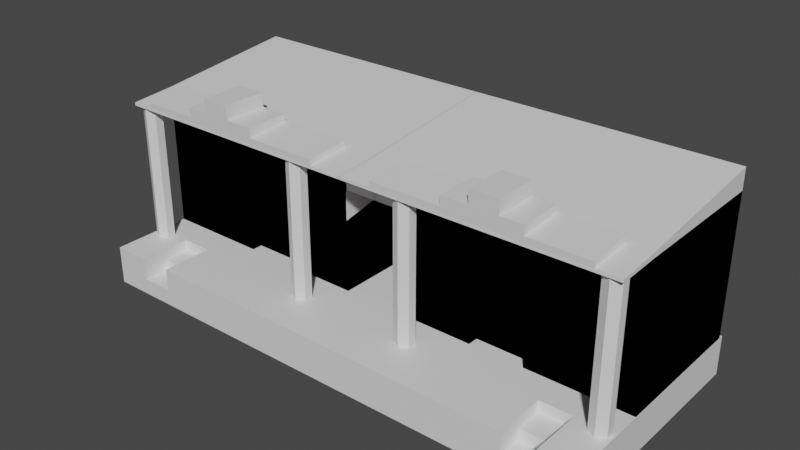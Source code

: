 # Source: House_no5.blend  (saved by Blender 2.93.21; exported with 4.5.12 LTS)
import bpy
from mathutils import Matrix  # noqa: F401  (used for matrix-valued properties, if any)

bpy.ops.wm.read_factory_settings(use_empty=True)
scene = bpy.context.scene
scene.name = 'Scene'

# ---- collections
col_collection = bpy.data.collections.new('Collection'); scene.collection.children.link(col_collection)

# ---- materials (node trees are filled in below, after node groups)
mat_material_003 = bpy.data.materials.new('Material.003')
mat_material_003.alpha_threshold = 0.0
mat_material_003.use_transparent_shadow = False
mat_material_003.line_color = (0.0, 0.0, 0.0, 1.0)
mat_bottom_002 = bpy.data.materials.new('Bottom.002')
mat_bottom_002.use_transparent_shadow = False
mat_bottom_stairs_002 = bpy.data.materials.new('Bottom_stairs.002')
mat_bottom_stairs_002.use_transparent_shadow = False
mat_ground_floor_002 = bpy.data.materials.new('Ground_floor.002')
mat_ground_floor_002.use_transparent_shadow = False
mat_ground_floor_door_002 = bpy.data.materials.new('Ground_floor_door.002')
mat_ground_floor_door_002.use_transparent_shadow = False
mat_ground_floor_window_002 = bpy.data.materials.new('Ground_floor_window.002')
mat_ground_floor_window_002.use_transparent_shadow = False
mat_colums_002 = bpy.data.materials.new('Colums.002')
mat_colums_002.use_transparent_shadow = False
mat_laders_002 = bpy.data.materials.new('Laders.002')
mat_laders_002.use_transparent_shadow = False
mat_1st_floor_bottom_002 = bpy.data.materials.new('1st_floor_bottom.002')
mat_1st_floor_bottom_002.use_transparent_shadow = False
mat_1st_floor_hole_002 = bpy.data.materials.new('1st_floor_hole.002')
mat_1st_floor_hole_002.use_transparent_shadow = False
mat_1st_floor_door_002 = bpy.data.materials.new('1st_floor_door.002')
mat_1st_floor_door_002.use_transparent_shadow = False
mat_window_002 = bpy.data.materials.new('Window.002')
mat_window_002.use_transparent_shadow = False
mat_bottom_door_frame_002 = bpy.data.materials.new('Bottom_door_frame.002')
mat_bottom_door_frame_002.use_transparent_shadow = False
mat_1st_floor_door_frame_002 = bpy.data.materials.new('1st_floor_door_frame.002')
mat_1st_floor_door_frame_002.use_transparent_shadow = False
mat_2nd_floor_bottom_002 = bpy.data.materials.new('2nd_floor_bottom.002')
mat_2nd_floor_bottom_002.use_transparent_shadow = False
mat_2nd_floor_hole_002 = bpy.data.materials.new('2nd_floor_hole.002')
mat_2nd_floor_hole_002.use_transparent_shadow = False
mat_2nd_floor_window_002 = bpy.data.materials.new('2nd_floor_window.002')
mat_2nd_floor_window_002.use_transparent_shadow = False
mat_2nd_floor_win_frame_002 = bpy.data.materials.new('2nd_floor_win_frame.002')
mat_2nd_floor_win_frame_002.use_transparent_shadow = False
mat_bottom_floor_wind_frame_002 = bpy.data.materials.new('Bottom_floor_wind_frame.002')
mat_bottom_floor_wind_frame_002.use_transparent_shadow = False
mat_2nd_floor_door_002 = bpy.data.materials.new('2nd_floor_door.002')
mat_2nd_floor_door_002.use_transparent_shadow = False
mat_2nd_floor_door_frame_002 = bpy.data.materials.new('2nd_floor_door_frame.002')
mat_2nd_floor_door_frame_002.use_transparent_shadow = False
mat_2nd_floor_002 = bpy.data.materials.new('2nd_floor.002')
mat_2nd_floor_002.use_transparent_shadow = False
mat_roof_005 = bpy.data.materials.new('Roof.005')
mat_roof_005.use_transparent_shadow = False
mat_upper_floor = bpy.data.materials.new('Upper_floor')
mat_upper_floor.use_transparent_shadow = False
mat_upper_floor_door = bpy.data.materials.new('Upper_floor_door')
mat_upper_floor_door.use_transparent_shadow = False
mat_upper_floor_door_frame = bpy.data.materials.new('Upper_floor_door_frame')
mat_upper_floor_door_frame.use_transparent_shadow = False
mat_window_frame_002 = bpy.data.materials.new('Window_frame.002')
mat_window_frame_002.use_transparent_shadow = False
mat_roof_004 = bpy.data.materials.new('Roof.004')
mat_roof_004.use_transparent_shadow = False
mat_stairs = bpy.data.materials.new('Stairs')
mat_stairs.use_transparent_shadow = False
mat_bottom_base = bpy.data.materials.new('Bottom_base')
mat_bottom_base.use_transparent_shadow = False
mat_wind = bpy.data.materials.new('Wind')
mat_wind.use_transparent_shadow = False
mat_wind_frame = bpy.data.materials.new('Wind_frame')
mat_wind_frame.use_transparent_shadow = False
mat_building = bpy.data.materials.new('Building')
mat_building.use_transparent_shadow = False
mat_roof_roof = bpy.data.materials.new('Roof_roof')
mat_roof_roof.use_transparent_shadow = False
mat_doors_frame = bpy.data.materials.new('Doors_frame')
mat_doors_frame.use_transparent_shadow = False
mat_doorss = bpy.data.materials.new('Doorss')
mat_doorss.use_transparent_shadow = False
mat_broken_floor = bpy.data.materials.new('Broken_floor')
mat_broken_floor.use_transparent_shadow = False
mat_material = bpy.data.materials.new('Material')
mat_material.alpha_threshold = 0.0
mat_material.use_transparent_shadow = False
mat_material.line_color = (0.0, 0.0, 0.0, 1.0)
mat_bottom = bpy.data.materials.new('Bottom')
mat_bottom.use_transparent_shadow = False
mat_bottom_stairs = bpy.data.materials.new('Bottom_stairs')
mat_bottom_stairs.use_transparent_shadow = False
mat_ground_floor = bpy.data.materials.new('Ground_floor')
mat_ground_floor.use_transparent_shadow = False
mat_ground_floor_door = bpy.data.materials.new('Ground_floor_door')
mat_ground_floor_door.use_transparent_shadow = False
mat_ground_floor_window = bpy.data.materials.new('Ground_floor_window')
mat_ground_floor_window.use_transparent_shadow = False
mat_colums = bpy.data.materials.new('Colums')
mat_colums.use_transparent_shadow = False
mat_laders = bpy.data.materials.new('Laders')
mat_laders.use_transparent_shadow = False
mat_1st_floor_bottom = bpy.data.materials.new('1st_floor_bottom')
mat_1st_floor_bottom.use_transparent_shadow = False
mat_1st_floor_hole = bpy.data.materials.new('1st_floor_hole')
mat_1st_floor_hole.use_transparent_shadow = False
mat_1st_floor_door = bpy.data.materials.new('1st_floor_door')
mat_1st_floor_door.use_transparent_shadow = False
mat_1st_floor = bpy.data.materials.new('1st_floor')
mat_1st_floor.use_transparent_shadow = False
mat_bottom_door_frame = bpy.data.materials.new('Bottom_door_frame')
mat_bottom_door_frame.use_transparent_shadow = False
mat_1st_floor_door_frame = bpy.data.materials.new('1st_floor_door_frame')
mat_1st_floor_door_frame.use_transparent_shadow = False
mat_2nd_floor_bottom = bpy.data.materials.new('2nd_floor_bottom')
mat_2nd_floor_bottom.use_transparent_shadow = False
mat_2nd_floor_hole = bpy.data.materials.new('2nd_floor_hole')
mat_2nd_floor_hole.use_transparent_shadow = False
mat_2nd_floor_window = bpy.data.materials.new('2nd_floor_window')
mat_2nd_floor_window.use_transparent_shadow = False
mat_2nd_floor_win_frame = bpy.data.materials.new('2nd_floor_win_frame')
mat_2nd_floor_win_frame.use_transparent_shadow = False
mat_bottom_floor_wind_frame = bpy.data.materials.new('Bottom_floor_wind_frame')
mat_bottom_floor_wind_frame.use_transparent_shadow = False
mat_2nd_floor_door = bpy.data.materials.new('2nd_floor_door')
mat_2nd_floor_door.use_transparent_shadow = False
mat_2nd_floor_door_frame = bpy.data.materials.new('2nd_floor_door_frame')
mat_2nd_floor_door_frame.use_transparent_shadow = False
mat_2nd_floor = bpy.data.materials.new('2nd_floor')
mat_2nd_floor.use_transparent_shadow = False
mat_roof = bpy.data.materials.new('Roof')
mat_roof.use_transparent_shadow = False

# ---- material node trees
mat_material_003.use_nodes = True; mat_material_003.node_tree.nodes.clear()
_N = mat_material_003.node_tree.nodes; _L = mat_material_003.node_tree.links
n0 = _N.new('ShaderNodeOutputMaterial'); n0.name = 'Material Output'; n0.location = (300, 300)
n1 = _N.new('ShaderNodeBsdfPrincipled'); n1.name = 'Principled BSDF'; n1.location = (10, 300)
n1.distribution = 'GGX'
n1.subsurface_method = 'BURLEY'
n1.inputs[0].default_value = (0.2122, 0.107, 0.1329, 1.0)
n1.inputs[2].default_value = 0.4
n1.inputs[3].default_value = 1.45
n1.inputs[27].default_value = (0.0, 0.0, 0.0, 1.0)
n1.inputs[28].default_value = 1.0
_L.new(n1.outputs[0], n0.inputs[0])
n0.is_active_output = True
mat_bottom_002.use_nodes = True; mat_bottom_002.node_tree.nodes.clear()
_N = mat_bottom_002.node_tree.nodes; _L = mat_bottom_002.node_tree.links
n0 = _N.new('ShaderNodeBsdfPrincipled'); n0.name = 'Principled BSDF'; n0.location = (10, 300)
n0.distribution = 'GGX'
n0.subsurface_method = 'BURLEY'
n0.inputs[0].default_value = (0.1559, 0.05286, 0.05781, 1.0)
n0.inputs[3].default_value = 1.45
n0.inputs[27].default_value = (0.0, 0.0, 0.0, 1.0)
n0.inputs[28].default_value = 1.0
n1 = _N.new('ShaderNodeOutputMaterial'); n1.name = 'Material Output'; n1.location = (300, 300)
_L.new(n0.outputs[0], n1.inputs[0])
n1.is_active_output = True
mat_bottom_stairs_002.use_nodes = True; mat_bottom_stairs_002.node_tree.nodes.clear()
_N = mat_bottom_stairs_002.node_tree.nodes; _L = mat_bottom_stairs_002.node_tree.links
n0 = _N.new('ShaderNodeBsdfPrincipled'); n0.name = 'Principled BSDF'; n0.location = (10, 300)
n0.distribution = 'GGX'
n0.subsurface_method = 'BURLEY'
n0.inputs[0].default_value = (0.2122, 0.107, 0.1329, 1.0)
n0.inputs[3].default_value = 1.45
n0.inputs[27].default_value = (0.0, 0.0, 0.0, 1.0)
n0.inputs[28].default_value = 1.0
n1 = _N.new('ShaderNodeOutputMaterial'); n1.name = 'Material Output'; n1.location = (300, 300)
_L.new(n0.outputs[0], n1.inputs[0])
n1.is_active_output = True
mat_ground_floor_002.use_nodes = True; mat_ground_floor_002.node_tree.nodes.clear()
_N = mat_ground_floor_002.node_tree.nodes; _L = mat_ground_floor_002.node_tree.links
n0 = _N.new('ShaderNodeBsdfPrincipled'); n0.name = 'Principled BSDF'; n0.location = (10, 300)
n0.distribution = 'GGX'
n0.subsurface_method = 'BURLEY'
n0.inputs[0].default_value = (0.1734, 0.005258, 0.009861, 1.0)
n0.inputs[3].default_value = 1.45
n0.inputs[27].default_value = (0.0, 0.0, 0.0, 1.0)
n0.inputs[28].default_value = 1.0
n1 = _N.new('ShaderNodeOutputMaterial'); n1.name = 'Material Output'; n1.location = (300, 300)
_L.new(n0.outputs[0], n1.inputs[0])
n1.is_active_output = True
mat_ground_floor_door_002.use_nodes = True; mat_ground_floor_door_002.node_tree.nodes.clear()
_N = mat_ground_floor_door_002.node_tree.nodes; _L = mat_ground_floor_door_002.node_tree.links
n0 = _N.new('ShaderNodeBsdfPrincipled'); n0.name = 'Principled BSDF'; n0.location = (10, 300)
n0.distribution = 'GGX'
n0.subsurface_method = 'BURLEY'
n0.inputs[0].default_value = (0.006586, 0.0, 0.3032, 1.0)
n0.inputs[3].default_value = 1.45
n0.inputs[27].default_value = (0.0, 0.0, 0.0, 1.0)
n0.inputs[28].default_value = 1.0
n1 = _N.new('ShaderNodeOutputMaterial'); n1.name = 'Material Output'; n1.location = (300, 300)
_L.new(n0.outputs[0], n1.inputs[0])
n1.is_active_output = True
mat_ground_floor_window_002.use_nodes = True; mat_ground_floor_window_002.node_tree.nodes.clear()
_N = mat_ground_floor_window_002.node_tree.nodes; _L = mat_ground_floor_window_002.node_tree.links
n0 = _N.new('ShaderNodeBsdfPrincipled'); n0.name = 'Principled BSDF'; n0.location = (10, 300)
n0.distribution = 'GGX'
n0.subsurface_method = 'BURLEY'
n0.inputs[3].default_value = 1.45
n0.inputs[27].default_value = (0.0, 0.0, 0.0, 1.0)
n0.inputs[28].default_value = 1.0
n1 = _N.new('ShaderNodeOutputMaterial'); n1.name = 'Material Output'; n1.location = (300, 300)
_L.new(n0.outputs[0], n1.inputs[0])
n1.is_active_output = True
mat_colums_002.use_nodes = True; mat_colums_002.node_tree.nodes.clear()
_N = mat_colums_002.node_tree.nodes; _L = mat_colums_002.node_tree.links
n0 = _N.new('ShaderNodeBsdfPrincipled'); n0.name = 'Principled BSDF'; n0.location = (10, 300)
n0.distribution = 'GGX'
n0.subsurface_method = 'BURLEY'
n0.inputs[3].default_value = 1.45
n0.inputs[27].default_value = (0.0, 0.0, 0.0, 1.0)
n0.inputs[28].default_value = 1.0
n1 = _N.new('ShaderNodeOutputMaterial'); n1.name = 'Material Output'; n1.location = (300, 300)
_L.new(n0.outputs[0], n1.inputs[0])
n1.is_active_output = True
mat_laders_002.use_nodes = True; mat_laders_002.node_tree.nodes.clear()
_N = mat_laders_002.node_tree.nodes; _L = mat_laders_002.node_tree.links
n0 = _N.new('ShaderNodeBsdfPrincipled'); n0.name = 'Principled BSDF'; n0.location = (10, 300)
n0.distribution = 'GGX'
n0.subsurface_method = 'BURLEY'
n0.inputs[0].default_value = (0.09463, 0.01582, 0.01034, 1.0)
n0.inputs[3].default_value = 1.45
n0.inputs[27].default_value = (0.0, 0.0, 0.0, 1.0)
n0.inputs[28].default_value = 1.0
n1 = _N.new('ShaderNodeOutputMaterial'); n1.name = 'Material Output'; n1.location = (300, 300)
_L.new(n0.outputs[0], n1.inputs[0])
n1.is_active_output = True
mat_1st_floor_bottom_002.use_nodes = True; mat_1st_floor_bottom_002.node_tree.nodes.clear()
_N = mat_1st_floor_bottom_002.node_tree.nodes; _L = mat_1st_floor_bottom_002.node_tree.links
n0 = _N.new('ShaderNodeBsdfPrincipled'); n0.name = 'Principled BSDF'; n0.location = (10, 300)
n0.distribution = 'GGX'
n0.subsurface_method = 'BURLEY'
n0.inputs[0].default_value = (0.0985, 0.01029, 0.01029, 1.0)
n0.inputs[3].default_value = 1.45
n0.inputs[27].default_value = (0.0, 0.0, 0.0, 1.0)
n0.inputs[28].default_value = 1.0
n1 = _N.new('ShaderNodeOutputMaterial'); n1.name = 'Material Output'; n1.location = (300, 300)
_L.new(n0.outputs[0], n1.inputs[0])
n1.is_active_output = True
mat_1st_floor_hole_002.use_nodes = True; mat_1st_floor_hole_002.node_tree.nodes.clear()
_N = mat_1st_floor_hole_002.node_tree.nodes; _L = mat_1st_floor_hole_002.node_tree.links
n0 = _N.new('ShaderNodeBsdfPrincipled'); n0.name = 'Principled BSDF'; n0.location = (10, 300)
n0.distribution = 'GGX'
n0.subsurface_method = 'BURLEY'
n0.inputs[0].default_value = (0.2874, 0.05448, 0.0, 1.0)
n0.inputs[3].default_value = 1.45
n0.inputs[27].default_value = (0.0, 0.0, 0.0, 1.0)
n0.inputs[28].default_value = 1.0
n1 = _N.new('ShaderNodeOutputMaterial'); n1.name = 'Material Output'; n1.location = (300, 300)
_L.new(n0.outputs[0], n1.inputs[0])
n1.is_active_output = True
mat_1st_floor_door_002.use_nodes = True; mat_1st_floor_door_002.node_tree.nodes.clear()
_N = mat_1st_floor_door_002.node_tree.nodes; _L = mat_1st_floor_door_002.node_tree.links
n0 = _N.new('ShaderNodeBsdfPrincipled'); n0.name = 'Principled BSDF'; n0.location = (10, 300)
n0.distribution = 'GGX'
n0.subsurface_method = 'BURLEY'
n0.inputs[3].default_value = 1.45
n0.inputs[27].default_value = (0.0, 0.0, 0.0, 1.0)
n0.inputs[28].default_value = 1.0
n1 = _N.new('ShaderNodeOutputMaterial'); n1.name = 'Material Output'; n1.location = (300, 300)
_L.new(n0.outputs[0], n1.inputs[0])
n1.is_active_output = True
mat_window_002.use_nodes = True; mat_window_002.node_tree.nodes.clear()
_N = mat_window_002.node_tree.nodes; _L = mat_window_002.node_tree.links
n0 = _N.new('ShaderNodeBsdfPrincipled'); n0.name = 'Principled BSDF'; n0.location = (10, 300)
n0.distribution = 'GGX'
n0.subsurface_method = 'BURLEY'
n0.inputs[3].default_value = 1.45
n0.inputs[27].default_value = (0.0, 0.0, 0.0, 1.0)
n0.inputs[28].default_value = 1.0
n1 = _N.new('ShaderNodeOutputMaterial'); n1.name = 'Material Output'; n1.location = (300, 300)
_L.new(n0.outputs[0], n1.inputs[0])
n1.is_active_output = True
mat_bottom_door_frame_002.use_nodes = True; mat_bottom_door_frame_002.node_tree.nodes.clear()
_N = mat_bottom_door_frame_002.node_tree.nodes; _L = mat_bottom_door_frame_002.node_tree.links
n0 = _N.new('ShaderNodeBsdfPrincipled'); n0.name = 'Principled BSDF'; n0.location = (10, 300)
n0.distribution = 'GGX'
n0.subsurface_method = 'BURLEY'
n0.inputs[0].default_value = (0.04667, 0.0, 0.004391, 1.0)
n0.inputs[3].default_value = 1.45
n0.inputs[27].default_value = (0.0, 0.0, 0.0, 1.0)
n0.inputs[28].default_value = 1.0
n1 = _N.new('ShaderNodeOutputMaterial'); n1.name = 'Material Output'; n1.location = (300, 300)
_L.new(n0.outputs[0], n1.inputs[0])
n1.is_active_output = True
mat_1st_floor_door_frame_002.use_nodes = True; mat_1st_floor_door_frame_002.node_tree.nodes.clear()
_N = mat_1st_floor_door_frame_002.node_tree.nodes; _L = mat_1st_floor_door_frame_002.node_tree.links
n0 = _N.new('ShaderNodeBsdfPrincipled'); n0.name = 'Principled BSDF'; n0.location = (10, 300)
n0.distribution = 'GGX'
n0.subsurface_method = 'BURLEY'
n0.inputs[0].default_value = (0.2874, 0.05448, 0.0, 1.0)
n0.inputs[3].default_value = 1.45
n0.inputs[27].default_value = (0.0, 0.0, 0.0, 1.0)
n0.inputs[28].default_value = 1.0
n1 = _N.new('ShaderNodeOutputMaterial'); n1.name = 'Material Output'; n1.location = (300, 300)
_L.new(n0.outputs[0], n1.inputs[0])
n1.is_active_output = True
mat_2nd_floor_bottom_002.use_nodes = True; mat_2nd_floor_bottom_002.node_tree.nodes.clear()
_N = mat_2nd_floor_bottom_002.node_tree.nodes; _L = mat_2nd_floor_bottom_002.node_tree.links
n0 = _N.new('ShaderNodeBsdfPrincipled'); n0.name = 'Principled BSDF'; n0.location = (10, 300)
n0.distribution = 'GGX'
n0.subsurface_method = 'BURLEY'
n0.inputs[0].default_value = (0.002702, 0.0291, 0.0, 1.0)
n0.inputs[3].default_value = 1.45
n0.inputs[27].default_value = (0.0, 0.0, 0.0, 1.0)
n0.inputs[28].default_value = 1.0
n1 = _N.new('ShaderNodeOutputMaterial'); n1.name = 'Material Output'; n1.location = (300, 300)
_L.new(n0.outputs[0], n1.inputs[0])
n1.is_active_output = True
mat_2nd_floor_hole_002.use_nodes = True; mat_2nd_floor_hole_002.node_tree.nodes.clear()
_N = mat_2nd_floor_hole_002.node_tree.nodes; _L = mat_2nd_floor_hole_002.node_tree.links
n0 = _N.new('ShaderNodeBsdfPrincipled'); n0.name = 'Principled BSDF'; n0.location = (10, 300)
n0.distribution = 'GGX'
n0.subsurface_method = 'BURLEY'
n0.inputs[0].default_value = (0.2874, 0.05448, 0.0, 1.0)
n0.inputs[3].default_value = 1.45
n0.inputs[27].default_value = (0.0, 0.0, 0.0, 1.0)
n0.inputs[28].default_value = 1.0
n1 = _N.new('ShaderNodeOutputMaterial'); n1.name = 'Material Output'; n1.location = (300, 300)
_L.new(n0.outputs[0], n1.inputs[0])
n1.is_active_output = True
mat_2nd_floor_window_002.use_nodes = True; mat_2nd_floor_window_002.node_tree.nodes.clear()
_N = mat_2nd_floor_window_002.node_tree.nodes; _L = mat_2nd_floor_window_002.node_tree.links
n0 = _N.new('ShaderNodeBsdfPrincipled'); n0.name = 'Principled BSDF'; n0.location = (10, 300)
n0.distribution = 'GGX'
n0.subsurface_method = 'BURLEY'
n0.inputs[3].default_value = 1.45
n0.inputs[27].default_value = (0.0, 0.0, 0.0, 1.0)
n0.inputs[28].default_value = 1.0
n1 = _N.new('ShaderNodeOutputMaterial'); n1.name = 'Material Output'; n1.location = (300, 300)
_L.new(n0.outputs[0], n1.inputs[0])
n1.is_active_output = True
mat_2nd_floor_win_frame_002.use_nodes = True; mat_2nd_floor_win_frame_002.node_tree.nodes.clear()
_N = mat_2nd_floor_win_frame_002.node_tree.nodes; _L = mat_2nd_floor_win_frame_002.node_tree.links
n0 = _N.new('ShaderNodeBsdfPrincipled'); n0.name = 'Principled BSDF'; n0.location = (10, 300)
n0.distribution = 'GGX'
n0.subsurface_method = 'BURLEY'
n0.inputs[3].default_value = 1.45
n0.inputs[27].default_value = (0.0, 0.0, 0.0, 1.0)
n0.inputs[28].default_value = 1.0
n1 = _N.new('ShaderNodeOutputMaterial'); n1.name = 'Material Output'; n1.location = (300, 300)
_L.new(n0.outputs[0], n1.inputs[0])
n1.is_active_output = True
mat_bottom_floor_wind_frame_002.use_nodes = True; mat_bottom_floor_wind_frame_002.node_tree.nodes.clear()
_N = mat_bottom_floor_wind_frame_002.node_tree.nodes; _L = mat_bottom_floor_wind_frame_002.node_tree.links
n0 = _N.new('ShaderNodeBsdfPrincipled'); n0.name = 'Principled BSDF'; n0.location = (10, 300)
n0.distribution = 'GGX'
n0.subsurface_method = 'BURLEY'
n0.inputs[3].default_value = 1.45
n0.inputs[27].default_value = (0.0, 0.0, 0.0, 1.0)
n0.inputs[28].default_value = 1.0
n1 = _N.new('ShaderNodeOutputMaterial'); n1.name = 'Material Output'; n1.location = (300, 300)
_L.new(n0.outputs[0], n1.inputs[0])
n1.is_active_output = True
mat_2nd_floor_door_002.use_nodes = True; mat_2nd_floor_door_002.node_tree.nodes.clear()
_N = mat_2nd_floor_door_002.node_tree.nodes; _L = mat_2nd_floor_door_002.node_tree.links
n0 = _N.new('ShaderNodeBsdfPrincipled'); n0.name = 'Principled BSDF'; n0.location = (10, 300)
n0.distribution = 'GGX'
n0.subsurface_method = 'BURLEY'
n0.inputs[3].default_value = 1.45
n0.inputs[27].default_value = (0.0, 0.0, 0.0, 1.0)
n0.inputs[28].default_value = 1.0
n1 = _N.new('ShaderNodeOutputMaterial'); n1.name = 'Material Output'; n1.location = (300, 300)
_L.new(n0.outputs[0], n1.inputs[0])
n1.is_active_output = True
mat_2nd_floor_door_frame_002.use_nodes = True; mat_2nd_floor_door_frame_002.node_tree.nodes.clear()
_N = mat_2nd_floor_door_frame_002.node_tree.nodes; _L = mat_2nd_floor_door_frame_002.node_tree.links
n0 = _N.new('ShaderNodeBsdfPrincipled'); n0.name = 'Principled BSDF'; n0.location = (10, 300)
n0.distribution = 'GGX'
n0.subsurface_method = 'BURLEY'
n0.inputs[3].default_value = 1.45
n0.inputs[27].default_value = (0.0, 0.0, 0.0, 1.0)
n0.inputs[28].default_value = 1.0
n1 = _N.new('ShaderNodeOutputMaterial'); n1.name = 'Material Output'; n1.location = (300, 300)
_L.new(n0.outputs[0], n1.inputs[0])
n1.is_active_output = True
mat_2nd_floor_002.use_nodes = True; mat_2nd_floor_002.node_tree.nodes.clear()
_N = mat_2nd_floor_002.node_tree.nodes; _L = mat_2nd_floor_002.node_tree.links
n0 = _N.new('ShaderNodeBsdfPrincipled'); n0.name = 'Principled BSDF'; n0.location = (10, 300)
n0.distribution = 'GGX'
n0.subsurface_method = 'BURLEY'
n0.inputs[3].default_value = 1.45
n0.inputs[27].default_value = (0.0, 0.0, 0.0, 1.0)
n0.inputs[28].default_value = 1.0
n1 = _N.new('ShaderNodeOutputMaterial'); n1.name = 'Material Output'; n1.location = (300, 300)
_L.new(n0.outputs[0], n1.inputs[0])
n1.is_active_output = True
mat_roof_005.use_nodes = True; mat_roof_005.node_tree.nodes.clear()
_N = mat_roof_005.node_tree.nodes; _L = mat_roof_005.node_tree.links
n0 = _N.new('ShaderNodeBsdfPrincipled'); n0.name = 'Principled BSDF'; n0.location = (10, 300)
n0.distribution = 'GGX'
n0.subsurface_method = 'BURLEY'
n0.inputs[3].default_value = 1.45
n0.inputs[27].default_value = (0.0, 0.0, 0.0, 1.0)
n0.inputs[28].default_value = 1.0
n1 = _N.new('ShaderNodeOutputMaterial'); n1.name = 'Material Output'; n1.location = (300, 300)
_L.new(n0.outputs[0], n1.inputs[0])
n1.is_active_output = True
mat_upper_floor.use_nodes = True; mat_upper_floor.node_tree.nodes.clear()
_N = mat_upper_floor.node_tree.nodes; _L = mat_upper_floor.node_tree.links
n0 = _N.new('ShaderNodeBsdfPrincipled'); n0.name = 'Principled BSDF'; n0.location = (10, 300)
n0.distribution = 'GGX'
n0.subsurface_method = 'BURLEY'
n0.inputs[0].default_value = (0.2086, 0.03434, 0.0382, 1.0)
n0.inputs[3].default_value = 1.45
n0.inputs[27].default_value = (0.0, 0.0, 0.0, 1.0)
n0.inputs[28].default_value = 1.0
n1 = _N.new('ShaderNodeOutputMaterial'); n1.name = 'Material Output'; n1.location = (300, 300)
_L.new(n0.outputs[0], n1.inputs[0])
n1.is_active_output = True
mat_upper_floor_door.use_nodes = True; mat_upper_floor_door.node_tree.nodes.clear()
_N = mat_upper_floor_door.node_tree.nodes; _L = mat_upper_floor_door.node_tree.links
n0 = _N.new('ShaderNodeBsdfPrincipled'); n0.name = 'Principled BSDF'; n0.location = (10, 300)
n0.distribution = 'GGX'
n0.subsurface_method = 'BURLEY'
n0.inputs[0].default_value = (0.006586, 0.02956, 0.3032, 1.0)
n0.inputs[3].default_value = 1.45
n0.inputs[27].default_value = (0.0, 0.0, 0.0, 1.0)
n0.inputs[28].default_value = 1.0
n1 = _N.new('ShaderNodeOutputMaterial'); n1.name = 'Material Output'; n1.location = (300, 300)
_L.new(n0.outputs[0], n1.inputs[0])
n1.is_active_output = True
mat_upper_floor_door_frame.use_nodes = True; mat_upper_floor_door_frame.node_tree.nodes.clear()
_N = mat_upper_floor_door_frame.node_tree.nodes; _L = mat_upper_floor_door_frame.node_tree.links
n0 = _N.new('ShaderNodeBsdfPrincipled'); n0.name = 'Principled BSDF'; n0.location = (10, 300)
n0.distribution = 'GGX'
n0.subsurface_method = 'BURLEY'
n0.inputs[0].default_value = (0.04667, 0.0, 0.004391, 1.0)
n0.inputs[3].default_value = 1.45
n0.inputs[27].default_value = (0.0, 0.0, 0.0, 1.0)
n0.inputs[28].default_value = 1.0
n1 = _N.new('ShaderNodeOutputMaterial'); n1.name = 'Material Output'; n1.location = (300, 300)
_L.new(n0.outputs[0], n1.inputs[0])
n1.is_active_output = True
mat_window_frame_002.use_nodes = True; mat_window_frame_002.node_tree.nodes.clear()
_N = mat_window_frame_002.node_tree.nodes; _L = mat_window_frame_002.node_tree.links
n0 = _N.new('ShaderNodeBsdfPrincipled'); n0.name = 'Principled BSDF'; n0.location = (10, 300)
n0.distribution = 'GGX'
n0.subsurface_method = 'BURLEY'
n0.inputs[0].default_value = (0.2874, 0.05448, 0.0, 1.0)
n0.inputs[3].default_value = 1.45
n0.inputs[27].default_value = (0.0, 0.0, 0.0, 1.0)
n0.inputs[28].default_value = 1.0
n1 = _N.new('ShaderNodeOutputMaterial'); n1.name = 'Material Output'; n1.location = (300, 300)
_L.new(n0.outputs[0], n1.inputs[0])
n1.is_active_output = True
mat_roof_004.use_nodes = True; mat_roof_004.node_tree.nodes.clear()
_N = mat_roof_004.node_tree.nodes; _L = mat_roof_004.node_tree.links
n0 = _N.new('ShaderNodeBsdfPrincipled'); n0.name = 'Principled BSDF'; n0.location = (10, 300)
n0.distribution = 'GGX'
n0.subsurface_method = 'BURLEY'
n0.inputs[3].default_value = 1.45
n0.inputs[27].default_value = (0.0, 0.0, 0.0, 1.0)
n0.inputs[28].default_value = 1.0
n1 = _N.new('ShaderNodeOutputMaterial'); n1.name = 'Material Output'; n1.location = (300, 300)
_L.new(n0.outputs[0], n1.inputs[0])
n1.is_active_output = True
mat_stairs.use_nodes = True; mat_stairs.node_tree.nodes.clear()
_N = mat_stairs.node_tree.nodes; _L = mat_stairs.node_tree.links
n0 = _N.new('ShaderNodeBsdfPrincipled'); n0.name = 'Principled BSDF'; n0.location = (10, 300)
n0.distribution = 'GGX'
n0.subsurface_method = 'BURLEY'
n0.inputs[3].default_value = 1.45
n0.inputs[27].default_value = (0.0, 0.0, 0.0, 1.0)
n0.inputs[28].default_value = 1.0
n1 = _N.new('ShaderNodeOutputMaterial'); n1.name = 'Material Output'; n1.location = (300, 300)
_L.new(n0.outputs[0], n1.inputs[0])
n1.is_active_output = True
mat_bottom_base.use_nodes = True; mat_bottom_base.node_tree.nodes.clear()
_N = mat_bottom_base.node_tree.nodes; _L = mat_bottom_base.node_tree.links
n0 = _N.new('ShaderNodeBsdfPrincipled'); n0.name = 'Principled BSDF'; n0.location = (10, 300)
n0.distribution = 'GGX'
n0.subsurface_method = 'BURLEY'
n0.inputs[3].default_value = 1.45
n0.inputs[27].default_value = (0.0, 0.0, 0.0, 1.0)
n0.inputs[28].default_value = 1.0
n1 = _N.new('ShaderNodeOutputMaterial'); n1.name = 'Material Output'; n1.location = (300, 300)
_L.new(n0.outputs[0], n1.inputs[0])
n1.is_active_output = True
mat_wind.use_nodes = True; mat_wind.node_tree.nodes.clear()
_N = mat_wind.node_tree.nodes; _L = mat_wind.node_tree.links
n0 = _N.new('ShaderNodeBsdfPrincipled'); n0.name = 'Principled BSDF'; n0.location = (10, 300)
n0.distribution = 'GGX'
n0.subsurface_method = 'BURLEY'
n0.inputs[3].default_value = 1.45
n0.inputs[27].default_value = (0.0, 0.0, 0.0, 1.0)
n0.inputs[28].default_value = 1.0
n1 = _N.new('ShaderNodeOutputMaterial'); n1.name = 'Material Output'; n1.location = (300, 300)
_L.new(n0.outputs[0], n1.inputs[0])
n1.is_active_output = True
mat_wind_frame.use_nodes = True; mat_wind_frame.node_tree.nodes.clear()
_N = mat_wind_frame.node_tree.nodes; _L = mat_wind_frame.node_tree.links
n0 = _N.new('ShaderNodeBsdfPrincipled'); n0.name = 'Principled BSDF'; n0.location = (10, 300)
n0.distribution = 'GGX'
n0.subsurface_method = 'BURLEY'
n0.inputs[3].default_value = 1.45
n0.inputs[27].default_value = (0.0, 0.0, 0.0, 1.0)
n0.inputs[28].default_value = 1.0
n1 = _N.new('ShaderNodeOutputMaterial'); n1.name = 'Material Output'; n1.location = (300, 300)
_L.new(n0.outputs[0], n1.inputs[0])
n1.is_active_output = True
mat_building.use_nodes = True; mat_building.node_tree.nodes.clear()
_N = mat_building.node_tree.nodes; _L = mat_building.node_tree.links
n0 = _N.new('ShaderNodeBsdfPrincipled'); n0.name = 'Principled BSDF'; n0.location = (10, 300)
n0.distribution = 'GGX'
n0.subsurface_method = 'BURLEY'
n0.inputs[3].default_value = 1.45
n0.inputs[27].default_value = (0.0, 0.0, 0.0, 1.0)
n0.inputs[28].default_value = 1.0
n1 = _N.new('ShaderNodeOutputMaterial'); n1.name = 'Material Output'; n1.location = (300, 300)
_L.new(n0.outputs[0], n1.inputs[0])
n1.is_active_output = True
mat_roof_roof.use_nodes = True; mat_roof_roof.node_tree.nodes.clear()
_N = mat_roof_roof.node_tree.nodes; _L = mat_roof_roof.node_tree.links
n0 = _N.new('ShaderNodeBsdfPrincipled'); n0.name = 'Principled BSDF'; n0.location = (10, 300)
n0.distribution = 'GGX'
n0.subsurface_method = 'BURLEY'
n0.inputs[3].default_value = 1.45
n0.inputs[27].default_value = (0.0, 0.0, 0.0, 1.0)
n0.inputs[28].default_value = 1.0
n1 = _N.new('ShaderNodeOutputMaterial'); n1.name = 'Material Output'; n1.location = (300, 300)
_L.new(n0.outputs[0], n1.inputs[0])
n1.is_active_output = True
mat_doors_frame.use_nodes = True; mat_doors_frame.node_tree.nodes.clear()
_N = mat_doors_frame.node_tree.nodes; _L = mat_doors_frame.node_tree.links
n0 = _N.new('ShaderNodeBsdfPrincipled'); n0.name = 'Principled BSDF'; n0.location = (10, 300)
n0.distribution = 'GGX'
n0.subsurface_method = 'BURLEY'
n0.inputs[3].default_value = 1.45
n0.inputs[27].default_value = (0.0, 0.0, 0.0, 1.0)
n0.inputs[28].default_value = 1.0
n1 = _N.new('ShaderNodeOutputMaterial'); n1.name = 'Material Output'; n1.location = (300, 300)
_L.new(n0.outputs[0], n1.inputs[0])
n1.is_active_output = True
mat_doorss.use_nodes = True; mat_doorss.node_tree.nodes.clear()
_N = mat_doorss.node_tree.nodes; _L = mat_doorss.node_tree.links
n0 = _N.new('ShaderNodeBsdfPrincipled'); n0.name = 'Principled BSDF'; n0.location = (10, 300)
n0.distribution = 'GGX'
n0.subsurface_method = 'BURLEY'
n0.inputs[3].default_value = 1.45
n0.inputs[27].default_value = (0.0, 0.0, 0.0, 1.0)
n0.inputs[28].default_value = 1.0
n1 = _N.new('ShaderNodeOutputMaterial'); n1.name = 'Material Output'; n1.location = (300, 300)
_L.new(n0.outputs[0], n1.inputs[0])
n1.is_active_output = True
mat_broken_floor.use_nodes = True; mat_broken_floor.node_tree.nodes.clear()
_N = mat_broken_floor.node_tree.nodes; _L = mat_broken_floor.node_tree.links
n0 = _N.new('ShaderNodeBsdfPrincipled'); n0.name = 'Principled BSDF'; n0.location = (10, 300)
n0.distribution = 'GGX'
n0.subsurface_method = 'BURLEY'
n0.inputs[3].default_value = 1.45
n0.inputs[27].default_value = (0.0, 0.0, 0.0, 1.0)
n0.inputs[28].default_value = 1.0
n1 = _N.new('ShaderNodeOutputMaterial'); n1.name = 'Material Output'; n1.location = (300, 300)
_L.new(n0.outputs[0], n1.inputs[0])
n1.is_active_output = True
mat_material.use_nodes = True; mat_material.node_tree.nodes.clear()
_N = mat_material.node_tree.nodes; _L = mat_material.node_tree.links
n0 = _N.new('ShaderNodeOutputMaterial'); n0.name = 'Material Output'; n0.location = (300, 300)
n1 = _N.new('ShaderNodeBsdfPrincipled'); n1.name = 'Principled BSDF'; n1.location = (10, 300)
n1.distribution = 'GGX'
n1.subsurface_method = 'BURLEY'
n1.inputs[2].default_value = 0.4
n1.inputs[3].default_value = 1.45
n1.inputs[27].default_value = (0.0, 0.0, 0.0, 1.0)
n1.inputs[28].default_value = 1.0
_L.new(n1.outputs[0], n0.inputs[0])
n0.is_active_output = True
mat_bottom.use_nodes = True; mat_bottom.node_tree.nodes.clear()
_N = mat_bottom.node_tree.nodes; _L = mat_bottom.node_tree.links
n0 = _N.new('ShaderNodeBsdfPrincipled'); n0.name = 'Principled BSDF'; n0.location = (10, 300)
n0.distribution = 'GGX'
n0.subsurface_method = 'BURLEY'
n0.inputs[3].default_value = 1.45
n0.inputs[27].default_value = (0.0, 0.0, 0.0, 1.0)
n0.inputs[28].default_value = 1.0
n1 = _N.new('ShaderNodeOutputMaterial'); n1.name = 'Material Output'; n1.location = (300, 300)
_L.new(n0.outputs[0], n1.inputs[0])
n1.is_active_output = True
mat_bottom_stairs.use_nodes = True; mat_bottom_stairs.node_tree.nodes.clear()
_N = mat_bottom_stairs.node_tree.nodes; _L = mat_bottom_stairs.node_tree.links
n0 = _N.new('ShaderNodeBsdfPrincipled'); n0.name = 'Principled BSDF'; n0.location = (10, 300)
n0.distribution = 'GGX'
n0.subsurface_method = 'BURLEY'
n0.inputs[3].default_value = 1.45
n0.inputs[27].default_value = (0.0, 0.0, 0.0, 1.0)
n0.inputs[28].default_value = 1.0
n1 = _N.new('ShaderNodeOutputMaterial'); n1.name = 'Material Output'; n1.location = (300, 300)
_L.new(n0.outputs[0], n1.inputs[0])
n1.is_active_output = True
mat_ground_floor.use_nodes = True; mat_ground_floor.node_tree.nodes.clear()
_N = mat_ground_floor.node_tree.nodes; _L = mat_ground_floor.node_tree.links
n0 = _N.new('ShaderNodeBsdfPrincipled'); n0.name = 'Principled BSDF'; n0.location = (10, 300)
n0.distribution = 'GGX'
n0.subsurface_method = 'BURLEY'
n0.inputs[3].default_value = 1.45
n0.inputs[27].default_value = (0.0, 0.0, 0.0, 1.0)
n0.inputs[28].default_value = 1.0
n1 = _N.new('ShaderNodeOutputMaterial'); n1.name = 'Material Output'; n1.location = (300, 300)
_L.new(n0.outputs[0], n1.inputs[0])
n1.is_active_output = True
mat_ground_floor_door.use_nodes = True; mat_ground_floor_door.node_tree.nodes.clear()
_N = mat_ground_floor_door.node_tree.nodes; _L = mat_ground_floor_door.node_tree.links
n0 = _N.new('ShaderNodeBsdfPrincipled'); n0.name = 'Principled BSDF'; n0.location = (10, 300)
n0.distribution = 'GGX'
n0.subsurface_method = 'BURLEY'
n0.inputs[3].default_value = 1.45
n0.inputs[27].default_value = (0.0, 0.0, 0.0, 1.0)
n0.inputs[28].default_value = 1.0
n1 = _N.new('ShaderNodeOutputMaterial'); n1.name = 'Material Output'; n1.location = (300, 300)
_L.new(n0.outputs[0], n1.inputs[0])
n1.is_active_output = True
mat_ground_floor_window.use_nodes = True; mat_ground_floor_window.node_tree.nodes.clear()
_N = mat_ground_floor_window.node_tree.nodes; _L = mat_ground_floor_window.node_tree.links
n0 = _N.new('ShaderNodeBsdfPrincipled'); n0.name = 'Principled BSDF'; n0.location = (10, 300)
n0.distribution = 'GGX'
n0.subsurface_method = 'BURLEY'
n0.inputs[3].default_value = 1.45
n0.inputs[27].default_value = (0.0, 0.0, 0.0, 1.0)
n0.inputs[28].default_value = 1.0
n1 = _N.new('ShaderNodeOutputMaterial'); n1.name = 'Material Output'; n1.location = (300, 300)
_L.new(n0.outputs[0], n1.inputs[0])
n1.is_active_output = True
mat_colums.use_nodes = True; mat_colums.node_tree.nodes.clear()
_N = mat_colums.node_tree.nodes; _L = mat_colums.node_tree.links
n0 = _N.new('ShaderNodeBsdfPrincipled'); n0.name = 'Principled BSDF'; n0.location = (10, 300)
n0.distribution = 'GGX'
n0.subsurface_method = 'BURLEY'
n0.inputs[3].default_value = 1.45
n0.inputs[27].default_value = (0.0, 0.0, 0.0, 1.0)
n0.inputs[28].default_value = 1.0
n1 = _N.new('ShaderNodeOutputMaterial'); n1.name = 'Material Output'; n1.location = (300, 300)
_L.new(n0.outputs[0], n1.inputs[0])
n1.is_active_output = True
mat_laders.use_nodes = True; mat_laders.node_tree.nodes.clear()
_N = mat_laders.node_tree.nodes; _L = mat_laders.node_tree.links
n0 = _N.new('ShaderNodeBsdfPrincipled'); n0.name = 'Principled BSDF'; n0.location = (10, 300)
n0.distribution = 'GGX'
n0.subsurface_method = 'BURLEY'
n0.inputs[3].default_value = 1.45
n0.inputs[27].default_value = (0.0, 0.0, 0.0, 1.0)
n0.inputs[28].default_value = 1.0
n1 = _N.new('ShaderNodeOutputMaterial'); n1.name = 'Material Output'; n1.location = (300, 300)
_L.new(n0.outputs[0], n1.inputs[0])
n1.is_active_output = True
mat_1st_floor_bottom.use_nodes = True; mat_1st_floor_bottom.node_tree.nodes.clear()
_N = mat_1st_floor_bottom.node_tree.nodes; _L = mat_1st_floor_bottom.node_tree.links
n0 = _N.new('ShaderNodeBsdfPrincipled'); n0.name = 'Principled BSDF'; n0.location = (10, 300)
n0.distribution = 'GGX'
n0.subsurface_method = 'BURLEY'
n0.inputs[3].default_value = 1.45
n0.inputs[27].default_value = (0.0, 0.0, 0.0, 1.0)
n0.inputs[28].default_value = 1.0
n1 = _N.new('ShaderNodeOutputMaterial'); n1.name = 'Material Output'; n1.location = (300, 300)
_L.new(n0.outputs[0], n1.inputs[0])
n1.is_active_output = True
mat_1st_floor_hole.use_nodes = True; mat_1st_floor_hole.node_tree.nodes.clear()
_N = mat_1st_floor_hole.node_tree.nodes; _L = mat_1st_floor_hole.node_tree.links
n0 = _N.new('ShaderNodeBsdfPrincipled'); n0.name = 'Principled BSDF'; n0.location = (10, 300)
n0.distribution = 'GGX'
n0.subsurface_method = 'BURLEY'
n0.inputs[3].default_value = 1.45
n0.inputs[27].default_value = (0.0, 0.0, 0.0, 1.0)
n0.inputs[28].default_value = 1.0
n1 = _N.new('ShaderNodeOutputMaterial'); n1.name = 'Material Output'; n1.location = (300, 300)
_L.new(n0.outputs[0], n1.inputs[0])
n1.is_active_output = True
mat_1st_floor_door.use_nodes = True; mat_1st_floor_door.node_tree.nodes.clear()
_N = mat_1st_floor_door.node_tree.nodes; _L = mat_1st_floor_door.node_tree.links
n0 = _N.new('ShaderNodeBsdfPrincipled'); n0.name = 'Principled BSDF'; n0.location = (10, 300)
n0.distribution = 'GGX'
n0.subsurface_method = 'BURLEY'
n0.inputs[3].default_value = 1.45
n0.inputs[27].default_value = (0.0, 0.0, 0.0, 1.0)
n0.inputs[28].default_value = 1.0
n1 = _N.new('ShaderNodeOutputMaterial'); n1.name = 'Material Output'; n1.location = (300, 300)
_L.new(n0.outputs[0], n1.inputs[0])
n1.is_active_output = True
mat_1st_floor.use_nodes = True; mat_1st_floor.node_tree.nodes.clear()
_N = mat_1st_floor.node_tree.nodes; _L = mat_1st_floor.node_tree.links
n0 = _N.new('ShaderNodeBsdfPrincipled'); n0.name = 'Principled BSDF'; n0.location = (10, 300)
n0.distribution = 'GGX'
n0.subsurface_method = 'BURLEY'
n0.inputs[3].default_value = 1.45
n0.inputs[27].default_value = (0.0, 0.0, 0.0, 1.0)
n0.inputs[28].default_value = 1.0
n1 = _N.new('ShaderNodeOutputMaterial'); n1.name = 'Material Output'; n1.location = (300, 300)
_L.new(n0.outputs[0], n1.inputs[0])
n1.is_active_output = True
mat_bottom_door_frame.use_nodes = True; mat_bottom_door_frame.node_tree.nodes.clear()
_N = mat_bottom_door_frame.node_tree.nodes; _L = mat_bottom_door_frame.node_tree.links
n0 = _N.new('ShaderNodeBsdfPrincipled'); n0.name = 'Principled BSDF'; n0.location = (10, 300)
n0.distribution = 'GGX'
n0.subsurface_method = 'BURLEY'
n0.inputs[3].default_value = 1.45
n0.inputs[27].default_value = (0.0, 0.0, 0.0, 1.0)
n0.inputs[28].default_value = 1.0
n1 = _N.new('ShaderNodeOutputMaterial'); n1.name = 'Material Output'; n1.location = (300, 300)
_L.new(n0.outputs[0], n1.inputs[0])
n1.is_active_output = True
mat_1st_floor_door_frame.use_nodes = True; mat_1st_floor_door_frame.node_tree.nodes.clear()
_N = mat_1st_floor_door_frame.node_tree.nodes; _L = mat_1st_floor_door_frame.node_tree.links
n0 = _N.new('ShaderNodeBsdfPrincipled'); n0.name = 'Principled BSDF'; n0.location = (10, 300)
n0.distribution = 'GGX'
n0.subsurface_method = 'BURLEY'
n0.inputs[3].default_value = 1.45
n0.inputs[27].default_value = (0.0, 0.0, 0.0, 1.0)
n0.inputs[28].default_value = 1.0
n1 = _N.new('ShaderNodeOutputMaterial'); n1.name = 'Material Output'; n1.location = (300, 300)
_L.new(n0.outputs[0], n1.inputs[0])
n1.is_active_output = True
mat_2nd_floor_bottom.use_nodes = True; mat_2nd_floor_bottom.node_tree.nodes.clear()
_N = mat_2nd_floor_bottom.node_tree.nodes; _L = mat_2nd_floor_bottom.node_tree.links
n0 = _N.new('ShaderNodeBsdfPrincipled'); n0.name = 'Principled BSDF'; n0.location = (10, 300)
n0.distribution = 'GGX'
n0.subsurface_method = 'BURLEY'
n0.inputs[3].default_value = 1.45
n0.inputs[27].default_value = (0.0, 0.0, 0.0, 1.0)
n0.inputs[28].default_value = 1.0
n1 = _N.new('ShaderNodeOutputMaterial'); n1.name = 'Material Output'; n1.location = (300, 300)
_L.new(n0.outputs[0], n1.inputs[0])
n1.is_active_output = True
mat_2nd_floor_hole.use_nodes = True; mat_2nd_floor_hole.node_tree.nodes.clear()
_N = mat_2nd_floor_hole.node_tree.nodes; _L = mat_2nd_floor_hole.node_tree.links
n0 = _N.new('ShaderNodeBsdfPrincipled'); n0.name = 'Principled BSDF'; n0.location = (10, 300)
n0.distribution = 'GGX'
n0.subsurface_method = 'BURLEY'
n0.inputs[3].default_value = 1.45
n0.inputs[27].default_value = (0.0, 0.0, 0.0, 1.0)
n0.inputs[28].default_value = 1.0
n1 = _N.new('ShaderNodeOutputMaterial'); n1.name = 'Material Output'; n1.location = (300, 300)
_L.new(n0.outputs[0], n1.inputs[0])
n1.is_active_output = True
mat_2nd_floor_window.use_nodes = True; mat_2nd_floor_window.node_tree.nodes.clear()
_N = mat_2nd_floor_window.node_tree.nodes; _L = mat_2nd_floor_window.node_tree.links
n0 = _N.new('ShaderNodeBsdfPrincipled'); n0.name = 'Principled BSDF'; n0.location = (10, 300)
n0.distribution = 'GGX'
n0.subsurface_method = 'BURLEY'
n0.inputs[3].default_value = 1.45
n0.inputs[27].default_value = (0.0, 0.0, 0.0, 1.0)
n0.inputs[28].default_value = 1.0
n1 = _N.new('ShaderNodeOutputMaterial'); n1.name = 'Material Output'; n1.location = (300, 300)
_L.new(n0.outputs[0], n1.inputs[0])
n1.is_active_output = True
mat_2nd_floor_win_frame.use_nodes = True; mat_2nd_floor_win_frame.node_tree.nodes.clear()
_N = mat_2nd_floor_win_frame.node_tree.nodes; _L = mat_2nd_floor_win_frame.node_tree.links
n0 = _N.new('ShaderNodeBsdfPrincipled'); n0.name = 'Principled BSDF'; n0.location = (10, 300)
n0.distribution = 'GGX'
n0.subsurface_method = 'BURLEY'
n0.inputs[3].default_value = 1.45
n0.inputs[27].default_value = (0.0, 0.0, 0.0, 1.0)
n0.inputs[28].default_value = 1.0
n1 = _N.new('ShaderNodeOutputMaterial'); n1.name = 'Material Output'; n1.location = (300, 300)
_L.new(n0.outputs[0], n1.inputs[0])
n1.is_active_output = True
mat_bottom_floor_wind_frame.use_nodes = True; mat_bottom_floor_wind_frame.node_tree.nodes.clear()
_N = mat_bottom_floor_wind_frame.node_tree.nodes; _L = mat_bottom_floor_wind_frame.node_tree.links
n0 = _N.new('ShaderNodeBsdfPrincipled'); n0.name = 'Principled BSDF'; n0.location = (10, 300)
n0.distribution = 'GGX'
n0.subsurface_method = 'BURLEY'
n0.inputs[3].default_value = 1.45
n0.inputs[27].default_value = (0.0, 0.0, 0.0, 1.0)
n0.inputs[28].default_value = 1.0
n1 = _N.new('ShaderNodeOutputMaterial'); n1.name = 'Material Output'; n1.location = (300, 300)
_L.new(n0.outputs[0], n1.inputs[0])
n1.is_active_output = True
mat_2nd_floor_door.use_nodes = True; mat_2nd_floor_door.node_tree.nodes.clear()
_N = mat_2nd_floor_door.node_tree.nodes; _L = mat_2nd_floor_door.node_tree.links
n0 = _N.new('ShaderNodeBsdfPrincipled'); n0.name = 'Principled BSDF'; n0.location = (10, 300)
n0.distribution = 'GGX'
n0.subsurface_method = 'BURLEY'
n0.inputs[3].default_value = 1.45
n0.inputs[27].default_value = (0.0, 0.0, 0.0, 1.0)
n0.inputs[28].default_value = 1.0
n1 = _N.new('ShaderNodeOutputMaterial'); n1.name = 'Material Output'; n1.location = (300, 300)
_L.new(n0.outputs[0], n1.inputs[0])
n1.is_active_output = True
mat_2nd_floor_door_frame.use_nodes = True; mat_2nd_floor_door_frame.node_tree.nodes.clear()
_N = mat_2nd_floor_door_frame.node_tree.nodes; _L = mat_2nd_floor_door_frame.node_tree.links
n0 = _N.new('ShaderNodeBsdfPrincipled'); n0.name = 'Principled BSDF'; n0.location = (10, 300)
n0.distribution = 'GGX'
n0.subsurface_method = 'BURLEY'
n0.inputs[3].default_value = 1.45
n0.inputs[27].default_value = (0.0, 0.0, 0.0, 1.0)
n0.inputs[28].default_value = 1.0
n1 = _N.new('ShaderNodeOutputMaterial'); n1.name = 'Material Output'; n1.location = (300, 300)
_L.new(n0.outputs[0], n1.inputs[0])
n1.is_active_output = True
mat_2nd_floor.use_nodes = True; mat_2nd_floor.node_tree.nodes.clear()
_N = mat_2nd_floor.node_tree.nodes; _L = mat_2nd_floor.node_tree.links
n0 = _N.new('ShaderNodeBsdfPrincipled'); n0.name = 'Principled BSDF'; n0.location = (10, 300)
n0.distribution = 'GGX'
n0.subsurface_method = 'BURLEY'
n0.inputs[3].default_value = 1.45
n0.inputs[27].default_value = (0.0, 0.0, 0.0, 1.0)
n0.inputs[28].default_value = 1.0
n1 = _N.new('ShaderNodeOutputMaterial'); n1.name = 'Material Output'; n1.location = (300, 300)
_L.new(n0.outputs[0], n1.inputs[0])
n1.is_active_output = True
mat_roof.use_nodes = True; mat_roof.node_tree.nodes.clear()
_N = mat_roof.node_tree.nodes; _L = mat_roof.node_tree.links
n0 = _N.new('ShaderNodeBsdfPrincipled'); n0.name = 'Principled BSDF'; n0.location = (10, 300)
n0.distribution = 'GGX'
n0.subsurface_method = 'BURLEY'
n0.inputs[3].default_value = 1.45
n0.inputs[27].default_value = (0.0, 0.0, 0.0, 1.0)
n0.inputs[28].default_value = 1.0
n1 = _N.new('ShaderNodeOutputMaterial'); n1.name = 'Material Output'; n1.location = (300, 300)
_L.new(n0.outputs[0], n1.inputs[0])
n1.is_active_output = True

# ---- world
world_world = bpy.data.worlds.new('World'); scene.world = world_world
world_world.use_nodes = True; world_world.node_tree.nodes.clear()
_N = world_world.node_tree.nodes; _L = world_world.node_tree.links
n0 = _N.new('ShaderNodeOutputWorld'); n0.name = 'World Output'; n0.location = (300, 300)
n1 = _N.new('ShaderNodeBackground'); n1.name = 'Background'; n1.location = (10, 300)
n1.inputs[0].default_value = (0.05088, 0.05088, 0.05088, 1.0)
_L.new(n1.outputs[0], n0.inputs[0])
n0.is_active_output = True
world_world.color = (0.05088, 0.05088, 0.05088)
world_world.use_sun_shadow = False
world_world.sun_shadow_jitter_overblur = 0.0

# ---- meshes
me_cube_037 = bpy.data.meshes.new('Cube.037')
me_cube_037.from_pydata([(-1.998, -2.056, 0.5238), (-1.998, -2.056, 2.524), (-1.998, -0.05599, 0.5238), (-1.998, -0.05599, 2.747), (0.001994, -2.056, 2.524), (0.001994, -0.05599, 2.747), (-0.998, -0.05599, 0.5238), (-0.998, -0.05599, 2.747), (-0.998, -2.056, 2.524), (-1.376, -0.05599, 0.5238), (-1.376, -2.056, 2.524), (-1.376, -0.05599, 2.747), (-1.376, -2.056, 0.5238), (-0.498, -0.05599, 2.747), (-0.498, -2.056, 0.5238), (-0.498, -0.05599, 0.5238), (-0.498, -2.056, 2.524), (-0.7916, -0.05599, 0.5238), (-0.7916, -2.056, 2.524), (-0.7916, -0.05599, 2.747), (-0.7916, -2.056, 0.5238), (-1.208, -0.05599, 2.747), (-1.208, -2.056, 0.5238), (-1.208, -0.05599, 0.5238), (-1.208, -2.056, 2.524), (-1.998, -2.056, 1.524), (-1.998, -0.05599, 1.524), (-0.998, -0.05599, 1.524), (-1.376, -0.05599, 1.524), (-1.376, -2.056, 1.524), (-0.498, -2.056, 1.524), (-0.498, -0.05599, 1.524), (-0.7916, -0.05599, 1.524), (-0.7916, -2.056, 1.524), (-1.208, -2.056, 1.524), (-1.208, -0.05599, 1.524), (-1.998, -2.056, 1.906), (-1.998, -0.05599, 1.906), (-0.998, -2.056, 1.906), (-0.998, -0.05599, 1.906), (-1.376, -0.05599, 1.906), (-1.376, -2.056, 1.906), (-0.498, -2.056, 1.906), (-0.498, -0.05599, 1.906), (-0.7916, -0.05599, 1.906), (-0.7916, -2.056, 1.906), (-1.208, -2.056, 1.906), (-1.208, -0.05599, 1.906), (-1.208, -1.909, 0.5238), (-0.998, -1.909, 0.5238), (-0.7916, -1.909, 0.5238), (-1.82, -1.936, 1.21), (-1.376, -1.936, 1.21), (-0.998, -1.909, 1.906), (-0.998, -1.909, 1.524), (-0.7916, -1.909, 1.906), (-0.7916, -1.909, 1.524), (-1.208, -1.909, 1.906), (-1.208, -1.909, 1.524), (-1.82, -0.05599, 0.5238), (-1.82, -2.056, 2.524), (-1.82, -0.05599, 2.747), (-1.82, -2.056, 0.5238), (-1.82, -0.05599, 1.524), (-1.82, -2.056, 1.524), (-1.82, -0.05599, 1.906), (-1.82, -2.056, 1.906), (-1.82, -1.936, 1.906), (-1.376, -1.936, 1.906), (-0.248, -0.05599, 2.747), (-0.248, -2.056, 2.524), (-1.82, -1.936, 1.524), (-1.376, -1.936, 1.524), (-1.998, -2.056, 1.21), (-1.998, -0.05599, 1.21), (-0.998, -0.05599, 1.21), (-1.376, -0.05599, 1.21), (-1.376, -2.056, 1.21), (-0.498, -2.056, 1.21), (-0.498, -0.05599, 1.21), (-0.7916, -0.05599, 1.21), (-0.7916, -2.056, 1.21), (-1.208, -2.056, 1.21), (-1.208, -0.05599, 1.21), (-0.998, -1.909, 1.21), (-0.7916, -1.909, 1.21), (-1.208, -1.909, 1.21), (-1.82, -2.056, 1.21), (-1.82, -0.05599, 1.21), (-1.998, -2.056, 2.454), (-1.998, -0.05599, 2.455), (0.001994, -0.05599, 2.455), (0.001994, -2.056, 2.454), (-0.998, -2.056, 2.454), (-0.998, -0.05599, 2.455), (-1.376, -0.05599, 2.455), (-1.376, -2.056, 2.454), (-0.498, -2.056, 2.454), (-0.498, -0.05599, 2.455), (-0.7916, -0.05599, 2.455), (-0.7916, -2.056, 2.454), (-1.208, -2.056, 2.454), (-1.208, -0.05599, 2.455), (-1.82, -0.05599, 2.455), (-1.82, -2.056, 2.454), (-0.248, -2.056, 2.454), (-0.248, -0.05599, 2.455), (-0.2554, -2.056, 1.524), (-0.2554, -2.056, 1.21), (-0.2554, -2.056, 1.906), (-0.2554, -2.056, 0.5238), (-0.2554, -0.05599, 1.21), (-0.2554, -0.05599, 0.5238), (-0.2554, -0.05599, 1.906), (-0.2554, -0.05599, 1.524), (-0.248, -0.05599, 1.947), (0.001994, -2.056, 1.947), (-0.248, -2.056, 1.947), (0.001994, -0.05599, 1.947), (-0.498, -2.662, 2.435), (-0.7916, -2.662, 2.435), (-0.998, -2.662, 2.477), (-0.7916, -2.662, 2.477), (-1.376, -2.662, 2.477), (-1.208, -2.662, 2.477), (-1.82, -2.662, 2.477), (-0.498, -2.662, 2.477), (-0.248, -2.662, 2.477), (0.001994, -2.662, 2.477), (0.001994, -2.662, 2.435), (-0.998, -2.662, 2.435), (-1.376, -2.662, 2.435), (-1.208, -2.662, 2.435), (-1.82, -2.662, 2.435), (-0.248, -2.662, 2.435), (-1.998, -2.662, 2.477), (-1.998, -2.662, 2.435), (-0.998, -2.073, 2.692), (-0.7916, -2.073, 2.692), (-1.376, -2.073, 2.692), (-1.208, -2.073, 2.692), (-0.998, -2.679, 2.692), (-1.208, -2.679, 2.692), (-0.7916, -2.679, 2.692), (-1.376, -2.679, 2.692), (-0.998, -2.694, 2.887), (-0.998, -2.088, 2.887), (-1.208, -2.088, 2.887), (-1.208, -2.694, 2.887), (-1.376, -2.062, 2.605), (-1.82, -2.062, 2.605), (-0.498, -2.062, 2.605), (-0.248, -2.062, 2.605), (-0.7916, -2.062, 2.605), (-1.376, -2.668, 2.557), (-1.82, -2.668, 2.557), (-0.498, -2.668, 2.557), (-0.248, -2.668, 2.557), (-0.7916, -2.668, 2.557), (-2.0, -3.183, -0.01593), (-2.0, -3.183, 0.5222), (-2.0, 0.006745, -0.01593), (-2.0, 0.006745, 0.5222), (-2.982e-06, -3.183, -0.01593), (-2.982e-06, -3.183, 0.5222), (-2.982e-06, 0.006745, -0.01593), (-1.717, -2.831, 0.2082), (-1.469, -2.831, 0.2082), (-1.717, -3.183, 0.5222), (-1.469, -3.183, 0.5222), (-1.717, -3.183, 0.2082), (-1.469, -3.183, 0.2082), (-1.717, -2.831, 0.5222), (-1.469, -2.831, 0.5222), (-1.717, -2.458, 0.368), (-1.469, -2.458, 0.368), (-1.717, -3.183, 0.368), (-1.469, -3.183, 0.368), (-1.717, -2.458, 0.5222), (-1.469, -2.458, 0.5222), (-1.717, -2.831, 0.368), (-1.469, -2.831, 0.368), (-1.717, -3.183, 0.519), (-1.717, -2.84, 0.5222), (-1.469, -2.84, 0.5222), (-1.717, -2.84, 0.5222), (-1.469, -2.84, 0.5222), (-1.717, -2.458, 0.5222), (-1.469, -2.458, 0.5222), (-1.469, -2.831, 0.5222), (-1.717, -2.831, 0.5222), (-1.908, -2.394, 0.5157), (-1.908, -2.394, 2.455), (-1.842, -2.454, 0.5157), (-1.842, -2.454, 2.455), (-1.842, -2.574, 0.5157), (-1.842, -2.574, 2.455), (-1.908, -2.634, 0.5157), (-1.908, -2.634, 2.455), (-1.974, -2.574, 0.5157), (-1.974, -2.574, 2.455), (-1.974, -2.454, 0.5157), (-1.974, -2.454, 2.455), (-0.4578, -2.394, 0.5157), (-0.4578, -2.394, 2.455), (-0.3919, -2.454, 0.5157), (-0.3919, -2.454, 2.455), (-0.3919, -2.574, 0.5157), (-0.3919, -2.574, 2.455), (-0.4578, -2.634, 0.5157), (-0.4578, -2.634, 2.455), (-0.5236, -2.574, 0.5157), (-0.5236, -2.574, 2.455), (-0.5236, -2.454, 0.5157), (-0.5236, -2.454, 2.455), (-0.2081, -0.7402, 0.27), (0.2081, -0.7402, 0.27), (-0.2081, -0.7402, 0.5222), (-2.982e-06, -0.7402, 0.5222), (-0.2081, 0.006745, 0.5222), (-0.2081, 0.006745, 0.27), (-2.982e-06, 0.006745, 0.27), (-0.2081, -0.488, 0.5222), (-0.06773, -0.2364, 0.27), (-0.2081, -0.5517, 0.4585)], [], [(89, 1, 3, 90), (106, 69, 5, 91), (127, 70, 152, 157), (61, 3, 1, 60), (19, 7, 8, 18), (124, 121, 141, 142), (102, 21, 7, 94), (103, 61, 11, 95), (59, 9, 12, 62), (21, 11, 10, 24), (122, 126, 156, 158), (101, 93, 130, 132), (69, 13, 16, 70), (17, 15, 14, 20), (99, 19, 13, 98), (94, 7, 19, 99), (93, 100, 120, 130), (13, 19, 18, 16), (8, 24, 140, 137), (7, 21, 24, 8), (95, 11, 21, 102), (9, 23, 22, 12), (76, 28, 35, 83), (38, 46, 57, 53), (78, 30, 33, 81), (75, 27, 32, 80), (80, 32, 31, 79), (30, 78, 108, 107), (82, 34, 29, 77), (88, 63, 28, 76), (83, 35, 27, 75), (0, 73, 74, 2), (87, 64, 25, 73), (73, 25, 26, 74), (46, 34, 58, 57), (81, 33, 56, 85), (28, 40, 47, 35), (30, 42, 45, 33), (27, 39, 44, 32), (32, 44, 43, 31), (42, 30, 107, 109), (34, 46, 41, 29), (63, 65, 40, 28), (35, 47, 39, 27), (33, 45, 55, 56), (64, 66, 36, 25), (62, 87, 73, 0), (23, 83, 75, 6), (59, 88, 76, 9), (22, 82, 77, 12), (78, 14, 110, 108), (17, 80, 79, 15), (6, 75, 80, 17), (14, 78, 81, 20), (20, 81, 85, 50), (9, 76, 83, 23), (50, 85, 84, 49), (84, 54, 58, 86), (85, 56, 54, 84), (25, 36, 37, 26), (54, 53, 57, 58), (49, 84, 86, 48), (22, 48, 86, 82), (12, 77, 87, 62), (64, 87, 51, 71), (45, 38, 53, 55), (15, 79, 111, 112), (2, 74, 88, 59), (56, 55, 53, 54), (77, 29, 72, 52), (87, 77, 52, 51), (74, 26, 63, 88), (2, 59, 62, 0), (90, 3, 61, 103), (11, 61, 60, 10), (1, 89, 136, 135), (72, 68, 67, 71), (26, 37, 65, 63), (31, 43, 113, 114), (79, 31, 114, 111), (5, 69, 70, 4), (105, 92, 129, 134), (110, 14, 15, 112), (98, 13, 69, 106), (52, 72, 71, 51), (41, 66, 67, 68), (29, 41, 68, 72), (66, 64, 71, 67), (34, 82, 86, 58), (113, 43, 98, 106, 115), (116, 92, 105, 117), (41, 96, 104, 66), (37, 90, 103, 65), (40, 95, 102, 47), (38, 93, 101, 46), (42, 97, 100, 45), (39, 94, 99, 44), (44, 99, 98, 43), (117, 105, 97, 42, 109), (46, 101, 96, 41), (65, 103, 95, 40), (47, 102, 94, 39), (45, 100, 93, 38), (66, 104, 89, 36), (115, 106, 91, 118), (36, 89, 90, 37), (117, 109, 107, 108, 110, 112, 111, 114, 113, 115), (116, 117, 115, 118), (101, 93, 100, 97, 105, 92, 91, 106, 98, 99, 94, 102, 95, 103, 90, 89, 104, 96), (23, 17, 50, 48), (133, 125, 135, 136), (120, 122, 121, 130), (132, 124, 123, 131), (134, 127, 126, 119), (119, 126, 122, 120), (130, 121, 124, 132), (131, 123, 125, 133), (129, 128, 127, 134), (100, 97, 119, 120), (104, 96, 131, 133), (10, 60, 150, 149), (4, 70, 127, 128), (18, 8, 137, 138), (89, 104, 133, 136), (60, 1, 135, 125), (97, 105, 134, 119), (96, 101, 132, 131), (140, 139, 144, 142), (137, 140, 147, 146), (138, 137, 141, 143), (24, 10, 139, 140), (122, 18, 138, 143), (121, 122, 143, 141), (10, 123, 144, 139), (123, 124, 142, 144), (146, 147, 148, 145), (141, 137, 146, 145), (142, 141, 145, 148), (140, 142, 148, 147), (152, 151, 156, 157), (149, 150, 155, 154), (151, 153, 158, 156), (125, 123, 154, 155), (60, 125, 155, 150), (18, 122, 158, 153), (70, 16, 151, 152), (126, 127, 157, 156), (123, 10, 149, 154), (16, 18, 153, 151), (105, 70, 69, 106, 115, 117), (59, 62, 12, 9), (17, 20, 14, 15), (9, 12, 22, 23), (76, 83, 35, 28), (38, 53, 57, 46), (78, 81, 33, 30), (75, 80, 32, 27), (80, 79, 31, 32), (30, 107, 108, 78), (82, 77, 29, 34), (88, 76, 28, 63), (83, 75, 27, 35), (0, 2, 74, 73), (87, 73, 25, 64), (73, 74, 26, 25), (46, 57, 58, 34), (81, 85, 56, 33), (28, 35, 47, 40), (30, 33, 45, 42), (27, 32, 44, 39), (32, 31, 43, 44), (42, 109, 107, 30), (34, 29, 41, 46), (63, 28, 40, 65), (35, 27, 39, 47), (33, 56, 55, 45), (64, 25, 36, 66), (62, 0, 73, 87), (23, 6, 75, 83), (59, 9, 76, 88), (22, 12, 77, 82), (78, 108, 110, 14), (17, 15, 79, 80), (6, 17, 80, 75), (14, 20, 81, 78), (20, 50, 85, 81), (9, 23, 83, 76), (50, 49, 84, 85), (84, 86, 58, 54), (85, 84, 54, 56), (25, 26, 37, 36), (54, 58, 57, 53), (49, 48, 86, 84), (22, 82, 86, 48), (12, 62, 87, 77), (64, 71, 51, 87), (45, 55, 53, 38), (15, 112, 111, 79), (2, 59, 88, 74), (56, 54, 53, 55), (77, 52, 72, 29), (87, 51, 52, 77), (74, 88, 63, 26), (2, 0, 62, 59), (72, 71, 67, 68), (26, 63, 65, 37), (31, 114, 113, 43), (79, 111, 114, 31), (110, 112, 15, 14), (52, 51, 71, 72), (41, 68, 67, 66), (29, 72, 68, 41), (66, 67, 71, 64), (34, 58, 86, 82), (115, 106, 98, 43, 113), (41, 66, 104, 96), (37, 65, 103, 90), (40, 47, 102, 95), (38, 46, 101, 93), (42, 45, 100, 97), (39, 44, 99, 94), (44, 43, 98, 99), (109, 42, 97, 105, 117), (46, 41, 96, 101), (65, 40, 95, 103), (47, 39, 94, 102), (45, 38, 93, 100), (66, 36, 89, 104), (36, 37, 90, 89), (108, 107, 109, 117, 115, 113, 114, 111, 112, 110), (106, 91, 92, 105, 97, 100, 93, 101, 96, 104, 89, 90, 103, 95, 102, 94, 99, 98), (23, 48, 50, 17), (105, 70, 69, 106, 115, 117), (159, 160, 162, 161), (182, 176, 180, 190, 183), (161, 165, 163, 159), (176, 170, 166, 180), (172, 185, 183, 190), (160, 159, 163, 164, 169, 177, 171, 170, 176, 182, 168), (180, 166, 167, 181), (167, 171, 177, 181), (181, 177, 169, 186, 184, 189), (186, 173, 189, 184), (171, 167, 166, 170), (190, 180, 174, 187), (187, 174, 175, 188), (188, 175, 181, 189), (173, 179, 188, 189), (181, 175, 174, 180), (164, 218, 217, 222, 219, 162, 160, 168, 185, 172, 178, 179, 173, 186, 169), (178, 187, 188, 179), (168, 182, 183, 185), (190, 187, 178, 172), (165, 161, 162, 219, 220, 221), (191, 192, 194, 193), (193, 194, 196, 195), (195, 196, 198, 197), (197, 198, 200, 199), (199, 200, 202, 201), (201, 202, 192, 191), (203, 204, 206, 205), (205, 206, 208, 207), (207, 208, 210, 209), (209, 210, 212, 211), (211, 212, 214, 213), (213, 214, 204, 203), (217, 215, 220, 219, 222, 224), (222, 217, 224), (216, 215, 218), (217, 218, 215), (221, 220, 215, 216, 223)])
me_cube_037.polygons.foreach_set('material_index', [33, 33, 33, 33, 33, 33, 33, 33, 36, 33, 33, 32, 33, 36, 33, 33, 32, 33, 33, 33, 33, 36, 32, 34, 32, 32, 32, 32, 32, 32, 32, 32, 32, 32, 34, 34, 32, 32, 32, 32, 32, 32, 32, 32, 34, 32, 32, 32, 32, 32, 32, 32, 32, 32, 34, 32, 35, 35, 35, 32, 35, 35, 34, 32, 31, 34, 32, 32, 35, 31, 31, 32, 36, 33, 33, 33, 30, 32, 32, 32, 33, 32, 36, 33, 30, 31, 31, 31, 34, 32, 32, 32, 32, 32, 32, 32, 32, 32, 32, 32, 32, 32, 32, 32, 32, 32, 32, 0, 0, 36, 33, 33, 33, 33, 33, 33, 33, 33, 32, 32, 33, 33, 33, 32, 33, 32, 32, 33, 33, 33, 33, 33, 33, 33, 33, 33, 33, 33, 33, 33, 33, 33, 33, 33, 33, 33, 33, 33, 33, 0, 36, 36, 36, 32, 34, 32, 32, 32, 32, 32, 32, 32, 32, 32, 32, 34, 34, 32, 32, 32, 32, 32, 32, 32, 32, 34, 32, 32, 32, 32, 32, 32, 32, 32, 32, 34, 32, 35, 35, 35, 32, 35, 35, 34, 32, 31, 34, 32, 32, 35, 31, 31, 32, 36, 30, 32, 32, 32, 36, 30, 31, 31, 31, 34, 32, 32, 32, 32, 32, 32, 32, 32, 32, 32, 32, 32, 32, 32, 32, 32, 0, 36, 0, 29, 28, 29, 28, 28, 29, 28, 28, 28, 28, 28, 28, 28, 28, 28, 28, 29, 28, 28, 28, 29, 37, 37, 37, 43, 43, 43, 37, 37, 37, 43, 43, 43, 0, 0, 0, 0, 0])
_uv = me_cube_037.uv_layers.new(name='UVMap')
_uv.uv.foreach_set('vector', [0.6163, 0.0, 0.625, 0.0, 0.625, 0.25, 0.5982, 0.25, 0.5982, 0.4688, 0.625, 0.4688, 0.625, 0.5, 0.5982, 0.5, 0.6562, 0.75, 0.6562, 0.75, 0.6562, 0.75, 0.6562, 0.75, 0.8527, 0.5, 0.875, 0.5, 0.875, 0.75, 0.8527, 0.75, 0.7242, 0.5, 0.75, 0.5, 0.75, 0.75, 0.7242, 0.75, 0.625, 0.9013, 0.625, 0.875, 0.625, 0.875, 0.625, 0.9013, 0.5982, 0.3487, 0.625, 0.3487, 0.625, 0.375, 0.5982, 0.375, 0.5982, 0.2723, 0.625, 0.2723, 0.625, 0.3277, 0.5982, 0.3277, 0.1473, 0.5, 0.2027, 0.5, 0.2027, 0.75, 0.1473, 0.75, 0.7763, 0.5, 0.7973, 0.5, 0.7973, 0.75, 0.7763, 0.75, 0.625, 0.8492, 0.625, 0.8125, 0.625, 0.8125, 0.625, 0.8492, 0.6163, 0.9013, 0.6163, 0.875, 0.6163, 0.875, 0.6163, 0.9013, 0.6562, 0.5, 0.6875, 0.5, 0.6875, 0.75, 0.6562, 0.75, 0.2758, 0.5, 0.3125, 0.5, 0.3125, 0.75, 0.2758, 0.75, 0.5982, 0.4008, 0.625, 0.4008, 0.625, 0.4375, 0.5982, 0.4375, 0.5982, 0.375, 0.625, 0.375, 0.625, 0.4008, 0.5982, 0.4008, 0.6163, 0.875, 0.6163, 0.8492, 0.6163, 0.8492, 0.6163, 0.875, 0.6875, 0.5, 0.7242, 0.5, 0.7242, 0.75, 0.6875, 0.75, 0.75, 0.75, 0.7763, 0.75, 0.7763, 0.75, 0.75, 0.75, 0.75, 0.5, 0.7763, 0.5, 0.7763, 0.75, 0.75, 0.75, 0.5982, 0.3277, 0.625, 0.3277, 0.625, 0.3487, 0.5982, 0.3487, 0.2027, 0.5, 0.2237, 0.5, 0.2237, 0.75, 0.2027, 0.75, 0.4608, 0.3277, 0.5, 0.3277, 0.5, 0.3487, 0.4608, 0.3487, 0.5477, 0.875, 0.5477, 0.9013, 0.5477, 0.9013, 0.5477, 0.875, 0.4608, 0.8125, 0.5, 0.8125, 0.5, 0.8492, 0.4608, 0.8492, 0.4608, 0.375, 0.5, 0.375, 0.5, 0.4008, 0.4608, 0.4008, 0.4608, 0.4008, 0.5, 0.4008, 0.5, 0.4375, 0.4608, 0.4375, 0.5, 0.8125, 0.4608, 0.8125, 0.4608, 0.7822, 0.5, 0.7822, 0.4608, 0.9013, 0.5, 0.9013, 0.5, 0.9223, 0.4608, 0.9223, 0.4608, 0.2723, 0.5, 0.2723, 0.5, 0.3277, 0.4608, 0.3277, 0.4608, 0.3487, 0.5, 0.3487, 0.5, 0.375, 0.4608, 0.375, 0.375, 0.0, 0.4608, 0.0, 0.4608, 0.25, 0.375, 0.25, 0.4608, 0.9777, 0.5, 0.9777, 0.5, 1.0, 0.4608, 1.0, 0.4608, 0.0, 0.5, 0.0, 0.5, 0.25, 0.4608, 0.25, 0.5477, 0.9013, 0.5, 0.9013, 0.5, 0.9013, 0.5477, 0.9013, 0.4608, 0.8492, 0.5, 0.8492, 0.5, 0.8492, 0.4608, 0.8492, 0.5, 0.3277, 0.5477, 0.3277, 0.5477, 0.3487, 0.5, 0.3487, 0.5, 0.8125, 0.5477, 0.8125, 0.5477, 0.8492, 0.5, 0.8492, 0.5, 0.375, 0.5477, 0.375, 0.5477, 0.4008, 0.5, 0.4008, 0.5, 0.4008, 0.5477, 0.4008, 0.5477, 0.4375, 0.5, 0.4375, 0.5477, 0.8125, 0.5, 0.8125, 0.5, 0.7822, 0.5477, 0.7822, 0.5, 0.9013, 0.5477, 0.9013, 0.5477, 0.9223, 0.5, 0.9223, 0.5, 0.2723, 0.5477, 0.2723, 0.5477, 0.3277, 0.5, 0.3277, 0.5, 0.3487, 0.5477, 0.3487, 0.5477, 0.375, 0.5, 0.375, 0.5, 0.8492, 0.5477, 0.8492, 0.5477, 0.8492, 0.5, 0.8492, 0.5, 0.9777, 0.5477, 0.9777, 0.5477, 1.0, 0.5, 1.0, 0.375, 0.9777, 0.4608, 0.9777, 0.4608, 1.0, 0.375, 1.0, 0.375, 0.3487, 0.4608, 0.3487, 0.4608, 0.375, 0.375, 0.375, 0.375, 0.2723, 0.4608, 0.2723, 0.4608, 0.3277, 0.375, 0.3277, 0.375, 0.9013, 0.4608, 0.9013, 0.4608, 0.9223, 0.375, 0.9223, 0.4608, 0.8125, 0.375, 0.8125, 0.375, 0.7822, 0.4608, 0.7822, 0.375, 0.4008, 0.4608, 0.4008, 0.4608, 0.4375, 0.375, 0.4375, 0.375, 0.375, 0.4608, 0.375, 0.4608, 0.4008, 0.375, 0.4008, 0.375, 0.8125, 0.4608, 0.8125, 0.4608, 0.8492, 0.375, 0.8492, 0.375, 0.8492, 0.4608, 0.8492, 0.4608, 0.8492, 0.375, 0.8492, 0.375, 0.3277, 0.4608, 0.3277, 0.4608, 0.3487, 0.375, 0.3487, 0.375, 0.8492, 0.4608, 0.8492, 0.4608, 0.875, 0.375, 0.875, 0.4608, 0.875, 0.5, 0.875, 0.5, 0.9013, 0.4608, 0.9013, 0.4608, 0.8492, 0.5, 0.8492, 0.5, 0.875, 0.4608, 0.875, 0.5, 0.0, 0.5477, 0.0, 0.5477, 0.25, 0.5, 0.25, 0.5, 0.875, 0.5477, 0.875, 0.5477, 0.9013, 0.5, 0.9013, 0.375, 0.875, 0.4608, 0.875, 0.4608, 0.9013, 0.375, 0.9013, 0.375, 0.9013, 0.375, 0.9013, 0.4608, 0.9013, 0.4608, 0.9013, 0.375, 0.9223, 0.4608, 0.9223, 0.4608, 0.9777, 0.375, 0.9777, 0.5, 0.9777, 0.4608, 0.9777, 0.4608, 0.9777, 0.5, 0.9777, 0.5477, 0.8492, 0.5477, 0.875, 0.5477, 0.875, 0.5477, 0.8492, 0.375, 0.4375, 0.4608, 0.4375, 0.4608, 0.4678, 0.375, 0.4678, 0.375, 0.25, 0.4608, 0.25, 0.4608, 0.2723, 0.375, 0.2723, 0.5, 0.8492, 0.5477, 0.8492, 0.5477, 0.875, 0.5, 0.875, 0.4608, 0.9223, 0.5, 0.9223, 0.5, 0.9223, 0.4608, 0.9223, 0.4608, 0.9777, 0.4608, 0.9223, 0.4608, 0.9223, 0.4608, 0.9777, 0.4608, 0.25, 0.5, 0.25, 0.5, 0.2723, 0.4608, 0.2723, 0.125, 0.5, 0.1473, 0.5, 0.1473, 0.75, 0.125, 0.75, 0.5982, 0.25, 0.625, 0.25, 0.625, 0.2723, 0.5982, 0.2723, 0.7973, 0.5, 0.8527, 0.5, 0.8527, 0.75, 0.7973, 0.75, 0.625, 0.0, 0.6163, 0.0, 0.6163, 0.0, 0.625, 0.0, 0.5, 0.9223, 0.5477, 0.9223, 0.5477, 0.9777, 0.5, 0.9777, 0.5, 0.25, 0.5477, 0.25, 0.5477, 0.2723, 0.5, 0.2723, 0.5, 0.4375, 0.5477, 0.4375, 0.5477, 0.4678, 0.5, 0.4678, 0.4608, 0.4375, 0.5, 0.4375, 0.5, 0.4678, 0.4608, 0.4678, 0.625, 0.5, 0.6562, 0.5, 0.6562, 0.75, 0.625, 0.75, 0.6163, 0.7812, 0.6163, 0.75, 0.6163, 0.75, 0.6163, 0.7812, 0.3428, 0.75, 0.3125, 0.75, 0.3125, 0.5, 0.3428, 0.5, 0.5982, 0.4375, 0.625, 0.4375, 0.625, 0.4688, 0.5982, 0.4688, 0.4608, 0.9223, 0.5, 0.9223, 0.5, 0.9777, 0.4608, 0.9777, 0.5477, 0.9223, 0.5477, 0.9777, 0.5477, 0.9777, 0.5477, 0.9223, 0.5, 0.9223, 0.5477, 0.9223, 0.5477, 0.9223, 0.5, 0.9223, 0.5477, 0.9777, 0.5, 0.9777, 0.5, 0.9777, 0.5477, 0.9777, 0.5, 0.9013, 0.4608, 0.9013, 0.4608, 0.9013, 0.5, 0.9013, 0.5477, 0.4678, 0.5477, 0.4375, 0.5982, 0.4375, 0.5982, 0.4688, 0.5515, 0.4678, 0.5529, 0.75, 0.6163, 0.75, 0.6163, 0.7812, 0.5529, 0.7812, 0.5477, 0.9223, 0.6163, 0.9223, 0.6163, 0.9777, 0.5477, 0.9777, 0.5477, 0.25, 0.5982, 0.25, 0.5982, 0.2723, 0.5477, 0.2723, 0.5477, 0.3277, 0.5982, 0.3277, 0.5982, 0.3487, 0.5477, 0.3487, 0.5477, 0.875, 0.6163, 0.875, 0.6163, 0.9013, 0.5477, 0.9013, 0.5477, 0.8125, 0.6163, 0.8125, 0.6163, 0.8492, 0.5477, 0.8492, 0.5477, 0.375, 0.5982, 0.375, 0.5982, 0.4008, 0.5477, 0.4008, 0.5477, 0.4008, 0.5982, 0.4008, 0.5982, 0.4375, 0.5477, 0.4375, 0.5529, 0.7812, 0.6163, 0.7812, 0.6163, 0.8125, 0.5477, 0.8125, 0.5477, 0.7822, 0.5477, 0.9013, 0.6163, 0.9013, 0.6163, 0.9223, 0.5477, 0.9223, 0.5477, 0.2723, 0.5982, 0.2723, 0.5982, 0.3277, 0.5477, 0.3277, 0.5477, 0.3487, 0.5982, 0.3487, 0.5982, 0.375, 0.5477, 0.375, 0.5477, 0.8492, 0.6163, 0.8492, 0.6163, 0.875, 0.5477, 0.875, 0.5477, 0.9777, 0.6163, 0.9777, 0.6163, 1.0, 0.5477, 1.0, 0.5515, 0.4688, 0.5982, 0.4688, 0.5982, 0.5, 0.5515, 0.5, 0.5477, 0.0, 0.6163, 0.0, 0.5982, 0.25, 0.5477, 0.25, 0.625, 0.004705, 0.6178, 0.004705, 0.5507, 0.004705, 0.4956, 0.004705, 0.3751, 0.004705, 0.3751, 0.2321, 0.4956, 0.2321, 0.5507, 0.2321, 0.6178, 0.2321, 0.625, 0.2321, 0.8088, 0.7453, 0.875, 0.7453, 0.8731, 0.5179, 0.8088, 0.5179, 0.0, 0.0, 0.0, 0.0, 0.0, 0.0, 0.0, 0.0, 0.0, 0.0, 0.0, 0.0, 0.0, 0.0, 0.0, 0.0, 0.0, 0.0, 0.0, 0.0, 0.0, 0.0, 0.0, 0.0, 0.0, 0.0, 0.0, 0.0, 0.0, 0.0, 0.0, 0.0, 0.0, 0.0, 0.0, 0.0, 0.0, 0.0, 0.0, 0.0, 0.0, 0.0, 0.0, 0.0, 0.6163, 0.9777, 0.625, 0.9777, 0.625, 1.0, 0.6163, 1.0, 0.6163, 0.8492, 0.625, 0.8492, 0.625, 0.875, 0.6163, 0.875, 0.6163, 0.9013, 0.625, 0.9013, 0.625, 0.9223, 0.6163, 0.9223, 0.6163, 0.7812, 0.625, 0.7812, 0.625, 0.8125, 0.6163, 0.8125, 0.6163, 0.8125, 0.625, 0.8125, 0.625, 0.8492, 0.6163, 0.8492, 0.6163, 0.875, 0.625, 0.875, 0.625, 0.9013, 0.6163, 0.9013, 0.6163, 0.9223, 0.625, 0.9223, 0.625, 0.9777, 0.6163, 0.9777, 0.6163, 0.75, 0.625, 0.75, 0.625, 0.7812, 0.6163, 0.7812, 0.6163, 0.8492, 0.6163, 0.8125, 0.6163, 0.8125, 0.6163, 0.8492, 0.6163, 0.9777, 0.6163, 0.9223, 0.6163, 0.9223, 0.6163, 0.9777, 0.7973, 0.75, 0.8527, 0.75, 0.8527, 0.75, 0.7973, 0.75, 0.625, 0.75, 0.6562, 0.75, 0.6562, 0.75, 0.625, 0.75, 0.7242, 0.75, 0.75, 0.75, 0.75, 0.75, 0.7242, 0.75, 0.6163, 1.0, 0.6163, 0.9777, 0.6163, 0.9777, 0.6163, 1.0, 0.8527, 0.75, 0.875, 0.75, 0.875, 0.75, 0.8527, 0.75, 0.6163, 0.8125, 0.6163, 0.7812, 0.6163, 0.7812, 0.6163, 0.8125, 0.6163, 0.9223, 0.6163, 0.9013, 0.6163, 0.9013, 0.6163, 0.9223, 0.7763, 0.75, 0.7973, 0.75, 0.7973, 0.75, 0.7763, 0.75, 0.75, 0.75, 0.7763, 0.75, 0.7763, 0.75, 0.75, 0.75, 0.7242, 0.75, 0.75, 0.75, 0.75, 0.75, 0.7242, 0.75, 0.7763, 0.75, 0.7973, 0.75, 0.7973, 0.75, 0.7763, 0.75, 0.7242, 0.75, 0.7242, 0.75, 0.7242, 0.75, 0.7242, 0.75, 0.625, 0.875, 0.625, 0.8492, 0.625, 0.8492, 0.625, 0.875, 0.7973, 0.75, 0.7973, 0.75, 0.7973, 0.75, 0.7973, 0.75, 0.625, 0.9223, 0.625, 0.9013, 0.625, 0.9013, 0.625, 0.9223, 0.75, 0.75, 0.7763, 0.75, 0.7763, 0.75, 0.75, 0.75, 0.75, 0.75, 0.75, 0.75, 0.75, 0.75, 0.75, 0.75, 0.625, 0.9013, 0.625, 0.875, 0.625, 0.875, 0.625, 0.9013, 0.7763, 0.75, 0.7763, 0.75, 0.7763, 0.75, 0.7763, 0.75, 0.6562, 0.75, 0.6875, 0.75, 0.6875, 0.75, 0.6562, 0.75, 0.7973, 0.75, 0.8527, 0.75, 0.8527, 0.75, 0.7973, 0.75, 0.6875, 0.75, 0.7242, 0.75, 0.7242, 0.75, 0.6875, 0.75, 0.625, 0.9777, 0.625, 0.9223, 0.625, 0.9223, 0.625, 0.9777, 0.8527, 0.75, 0.8527, 0.75, 0.8527, 0.75, 0.8527, 0.75, 0.7242, 0.75, 0.7242, 0.75, 0.7242, 0.75, 0.7242, 0.75, 0.6562, 0.75, 0.6875, 0.75, 0.6875, 0.75, 0.6562, 0.75, 0.625, 0.8125, 0.625, 0.7812, 0.625, 0.7812, 0.625, 0.8125, 0.7973, 0.75, 0.7973, 0.75, 0.7973, 0.75, 0.7973, 0.75, 0.6875, 0.75, 0.7242, 0.75, 0.7242, 0.75, 0.6875, 0.75, 0.0, 0.0, 0.0, 0.0, 0.0, 0.0, 0.0, 0.0, 0.0, 0.0, 0.0, 0.0, 0.1473, 0.5, 0.1473, 0.75, 0.2027, 0.75, 0.2027, 0.5, 0.2758, 0.5, 0.2758, 0.75, 0.3125, 0.75, 0.3125, 0.5, 0.2027, 0.5, 0.2027, 0.75, 0.2237, 0.75, 0.2237, 0.5, 0.4608, 0.3277, 0.4608, 0.3487, 0.5, 0.3487, 0.5, 0.3277, 0.5477, 0.875, 0.5477, 0.875, 0.5477, 0.9013, 0.5477, 0.9013, 0.4608, 0.8125, 0.4608, 0.8492, 0.5, 0.8492, 0.5, 0.8125, 0.4608, 0.375, 0.4608, 0.4008, 0.5, 0.4008, 0.5, 0.375, 0.4608, 0.4008, 0.4608, 0.4375, 0.5, 0.4375, 0.5, 0.4008, 0.5, 0.8125, 0.5, 0.7822, 0.4608, 0.7822, 0.4608, 0.8125, 0.4608, 0.9013, 0.4608, 0.9223, 0.5, 0.9223, 0.5, 0.9013, 0.4608, 0.2723, 0.4608, 0.3277, 0.5, 0.3277, 0.5, 0.2723, 0.4608, 0.3487, 0.4608, 0.375, 0.5, 0.375, 0.5, 0.3487, 0.375, 0.0, 0.375, 0.25, 0.4608, 0.25, 0.4608, 0.0, 0.4608, 0.9777, 0.4608, 1.0, 0.5, 1.0, 0.5, 0.9777, 0.4608, 0.0, 0.4608, 0.25, 0.5, 0.25, 0.5, 0.0, 0.5477, 0.9013, 0.5477, 0.9013, 0.5, 0.9013, 0.5, 0.9013, 0.4608, 0.8492, 0.4608, 0.8492, 0.5, 0.8492, 0.5, 0.8492, 0.5, 0.3277, 0.5, 0.3487, 0.5477, 0.3487, 0.5477, 0.3277, 0.5, 0.8125, 0.5, 0.8492, 0.5477, 0.8492, 0.5477, 0.8125, 0.5, 0.375, 0.5, 0.4008, 0.5477, 0.4008, 0.5477, 0.375, 0.5, 0.4008, 0.5, 0.4375, 0.5477, 0.4375, 0.5477, 0.4008, 0.5477, 0.8125, 0.5477, 0.7822, 0.5, 0.7822, 0.5, 0.8125, 0.5, 0.9013, 0.5, 0.9223, 0.5477, 0.9223, 0.5477, 0.9013, 0.5, 0.2723, 0.5, 0.3277, 0.5477, 0.3277, 0.5477, 0.2723, 0.5, 0.3487, 0.5, 0.375, 0.5477, 0.375, 0.5477, 0.3487, 0.5, 0.8492, 0.5, 0.8492, 0.5477, 0.8492, 0.5477, 0.8492, 0.5, 0.9777, 0.5, 1.0, 0.5477, 1.0, 0.5477, 0.9777, 0.375, 0.9777, 0.375, 1.0, 0.4608, 1.0, 0.4608, 0.9777, 0.375, 0.3487, 0.375, 0.375, 0.4608, 0.375, 0.4608, 0.3487, 0.375, 0.2723, 0.375, 0.3277, 0.4608, 0.3277, 0.4608, 0.2723, 0.375, 0.9013, 0.375, 0.9223, 0.4608, 0.9223, 0.4608, 0.9013, 0.4608, 0.8125, 0.4608, 0.7822, 0.375, 0.7822, 0.375, 0.8125, 0.375, 0.4008, 0.375, 0.4375, 0.4608, 0.4375, 0.4608, 0.4008, 0.375, 0.375, 0.375, 0.4008, 0.4608, 0.4008, 0.4608, 0.375, 0.375, 0.8125, 0.375, 0.8492, 0.4608, 0.8492, 0.4608, 0.8125, 0.375, 0.8492, 0.375, 0.8492, 0.4608, 0.8492, 0.4608, 0.8492, 0.375, 0.3277, 0.375, 0.3487, 0.4608, 0.3487, 0.4608, 0.3277, 0.375, 0.8492, 0.375, 0.875, 0.4608, 0.875, 0.4608, 0.8492, 0.4608, 0.875, 0.4608, 0.9013, 0.5, 0.9013, 0.5, 0.875, 0.4608, 0.8492, 0.4608, 0.875, 0.5, 0.875, 0.5, 0.8492, 0.5, 0.0, 0.5, 0.25, 0.5477, 0.25, 0.5477, 0.0, 0.5, 0.875, 0.5, 0.9013, 0.5477, 0.9013, 0.5477, 0.875, 0.375, 0.875, 0.375, 0.9013, 0.4608, 0.9013, 0.4608, 0.875, 0.375, 0.9013, 0.4608, 0.9013, 0.4608, 0.9013, 0.375, 0.9013, 0.375, 0.9223, 0.375, 0.9777, 0.4608, 0.9777, 0.4608, 0.9223, 0.5, 0.9777, 0.5, 0.9777, 0.4608, 0.9777, 0.4608, 0.9777, 0.5477, 0.8492, 0.5477, 0.8492, 0.5477, 0.875, 0.5477, 0.875, 0.375, 0.4375, 0.375, 0.4678, 0.4608, 0.4678, 0.4608, 0.4375, 0.375, 0.25, 0.375, 0.2723, 0.4608, 0.2723, 0.4608, 0.25, 0.5, 0.8492, 0.5, 0.875, 0.5477, 0.875, 0.5477, 0.8492, 0.4608, 0.9223, 0.4608, 0.9223, 0.5, 0.9223, 0.5, 0.9223, 0.4608, 0.9777, 0.4608, 0.9777, 0.4608, 0.9223, 0.4608, 0.9223, 0.4608, 0.25, 0.4608, 0.2723, 0.5, 0.2723, 0.5, 0.25, 0.125, 0.5, 0.125, 0.75, 0.1473, 0.75, 0.1473, 0.5, 0.5, 0.9223, 0.5, 0.9777, 0.5477, 0.9777, 0.5477, 0.9223, 0.5, 0.25, 0.5, 0.2723, 0.5477, 0.2723, 0.5477, 0.25, 0.5, 0.4375, 0.5, 0.4678, 0.5477, 0.4678, 0.5477, 0.4375, 0.4608, 0.4375, 0.4608, 0.4678, 0.5, 0.4678, 0.5, 0.4375, 0.3428, 0.75, 0.3428, 0.5, 0.3125, 0.5, 0.3125, 0.75, 0.4608, 0.9223, 0.4608, 0.9777, 0.5, 0.9777, 0.5, 0.9223, 0.5477, 0.9223, 0.5477, 0.9223, 0.5477, 0.9777, 0.5477, 0.9777, 0.5, 0.9223, 0.5, 0.9223, 0.5477, 0.9223, 0.5477, 0.9223, 0.5477, 0.9777, 0.5477, 0.9777, 0.5, 0.9777, 0.5, 0.9777, 0.5, 0.9013, 0.5, 0.9013, 0.4608, 0.9013, 0.4608, 0.9013, 0.5515, 0.4678, 0.5982, 0.4688, 0.5982, 0.4375, 0.5477, 0.4375, 0.5477, 0.4678, 0.5477, 0.9223, 0.5477, 0.9777, 0.6163, 0.9777, 0.6163, 0.9223, 0.5477, 0.25, 0.5477, 0.2723, 0.5982, 0.2723, 0.5982, 0.25, 0.5477, 0.3277, 0.5477, 0.3487, 0.5982, 0.3487, 0.5982, 0.3277, 0.5477, 0.875, 0.5477, 0.9013, 0.6163, 0.9013, 0.6163, 0.875, 0.5477, 0.8125, 0.5477, 0.8492, 0.6163, 0.8492, 0.6163, 0.8125, 0.5477, 0.375, 0.5477, 0.4008, 0.5982, 0.4008, 0.5982, 0.375, 0.5477, 0.4008, 0.5477, 0.4375, 0.5982, 0.4375, 0.5982, 0.4008, 0.5477, 0.7822, 0.5477, 0.8125, 0.6163, 0.8125, 0.6163, 0.7812, 0.5529, 0.7812, 0.5477, 0.9013, 0.5477, 0.9223, 0.6163, 0.9223, 0.6163, 0.9013, 0.5477, 0.2723, 0.5477, 0.3277, 0.5982, 0.3277, 0.5982, 0.2723, 0.5477, 0.3487, 0.5477, 0.375, 0.5982, 0.375, 0.5982, 0.3487, 0.5477, 0.8492, 0.5477, 0.875, 0.6163, 0.875, 0.6163, 0.8492, 0.5477, 0.9777, 0.5477, 1.0, 0.6163, 1.0, 0.6163, 0.9777, 0.5477, 0.0, 0.5477, 0.25, 0.5982, 0.25, 0.6163, 0.0, 0.4956, 0.004705, 0.5507, 0.004705, 0.6178, 0.004705, 0.625, 0.004705, 0.625, 0.2321, 0.6178, 0.2321, 0.5507, 0.2321, 0.4956, 0.2321, 0.3751, 0.2321, 0.3751, 0.004705, 0.0, 0.0, 0.0, 0.0, 0.0, 0.0, 0.0, 0.0, 0.0, 0.0, 0.0, 0.0, 0.0, 0.0, 0.0, 0.0, 0.0, 0.0, 0.0, 0.0, 0.0, 0.0, 0.0, 0.0, 0.0, 0.0, 0.0, 0.0, 0.0, 0.0, 0.0, 0.0, 0.0, 0.0, 0.0, 0.0, 0.0, 0.0, 0.0, 0.0, 0.0, 0.0, 0.0, 0.0, 0.0, 0.0, 0.0, 0.0, 0.0, 0.0, 0.0, 0.0, 0.0, 0.0, 0.0, 0.0, 0.375, 0.0, 0.625, 0.0, 0.625, 0.25, 0.375, 0.25, 0.4725, 0.1675, 0.4275, 0.1343, 0.4275, 0.25, 0.4782, 0.25, 0.4782, 0.247, 0.125, 0.5, 0.375, 0.5, 0.375, 0.75, 0.125, 0.75, 0.4275, 0.1343, 0.375, 0.1343, 0.375, 0.25, 0.4275, 0.25, 0.5117, 0.25, 0.5117, 0.247, 0.4782, 0.247, 0.4782, 0.25, 0.625, 1.0, 0.375, 1.0, 0.375, 0.75, 0.625, 0.75, 0.625, 0.8497, 0.525, 0.8497, 0.4626, 0.8497, 0.4626, 0.9017, 0.4275, 0.1343, 0.4725, 0.1675, 0.625, 0.9017, 0.4275, 0.25, 0.375, 0.25, 0.375, 0.5, 0.4275, 0.5, 0.375, 0.5, 0.375, 0.6157, 0.4275, 0.6157, 0.4275, 0.5, 0.4275, 0.5, 0.4275, 0.6157, 0.5117, 0.6157, 0.5117, 0.503, 0.4782, 0.503, 0.4782, 0.5, 0.5117, 0.503, 0.5117, 0.5, 0.4782, 0.5, 0.4782, 0.503, 0.375, 0.6157, 0.375, 0.5, 0.125, 0.5, 0.125, 0.6157, 0.4257, 0.1274, 0.375, 0.1274, 0.375, 0.25, 0.4257, 0.25, 0.4257, 0.25, 0.375, 0.25, 0.375, 0.5, 0.4257, 0.5, 0.4257, 0.5, 0.375, 0.5, 0.375, 0.6226, 0.4257, 0.6226, 0.4592, 0.6226, 0.4592, 0.5, 0.4257, 0.5, 0.4257, 0.6226, 0.375, 0.6226, 0.375, 0.5, 0.125, 0.5, 0.125, 0.6226, 0.625, 0.75, 0.625, 0.5585, 0.6498, 0.5585, 0.6502, 0.5388, 0.651, 0.5, 0.875, 0.5, 0.875, 0.75, 0.7767, 0.75, 0.7767, 0.7231, 0.7767, 0.7224, 0.7767, 0.6932, 0.7247, 0.6932, 0.7247, 0.7224, 0.7247, 0.7231, 0.7247, 0.75, 0.0, 0.0, 0.0, 0.0, 0.0, 0.0, 0.0, 0.0, 0.5117, 0.1343, 0.4725, 0.1675, 0.4782, 0.247, 0.5117, 0.247, 0.4257, 0.1274, 0.4257, 0.25, 0.0, 0.0, 0.7767, 0.7224, 0.375, 0.5, 0.375, 0.25, 0.875, 0.5, 0.651, 0.5, 0.5214, 0.4876, 0.5078, 0.5, 1.0, 0.5, 1.0, 1.0, 0.8333, 1.0, 0.8333, 0.5, 0.8333, 0.5, 0.8333, 1.0, 0.6667, 1.0, 0.6667, 0.5, 0.6667, 0.5, 0.6667, 1.0, 0.5, 1.0, 0.5, 0.5, 0.5, 0.5, 0.5, 1.0, 0.3333, 1.0, 0.3333, 0.5, 0.3333, 0.5, 0.3333, 1.0, 0.1667, 1.0, 0.1667, 0.5, 0.1667, 0.5, 0.1667, 1.0, -8.941e-08, 1.0, -8.941e-08, 0.5, 1.0, 0.5, 1.0, 1.0, 0.8333, 1.0, 0.8333, 0.5, 0.8333, 0.5, 0.8333, 1.0, 0.6667, 1.0, 0.6667, 0.5, 0.6667, 0.5, 0.6667, 1.0, 0.5, 1.0, 0.5, 0.5, 0.5, 0.5, 0.5, 1.0, 0.3333, 1.0, 0.3333, 0.5, 0.3333, 0.5, 0.3333, 1.0, 0.1667, 1.0, 0.1667, 0.5, 0.1667, 0.5, 0.1667, 1.0, -8.941e-08, 1.0, -8.941e-08, 0.5, 0.4579, 0.0, 0.375, 0.0, 0.375, 0.2456, 0.4579, 0.2456, 0.4579, 0.08293, 0.437, 0.062, 0.4579, 0.08293, 0.4579, 0.0, 0.437, 0.062, 0.375, 0.75, 0.375, 1.0, 0.4579, 0.875, 0.4579, 1.0, 0.4579, 0.875, 0.375, 1.0, 0.25, 0.5044, 0.125, 0.5044, 0.125, 0.75, 0.375, 0.75, 0.2093, 0.5843])
me_cube_037.materials.append(mat_material_003)
me_cube_037.materials.append(mat_bottom_002)
me_cube_037.materials.append(mat_bottom_stairs_002)
me_cube_037.materials.append(mat_ground_floor_002)
me_cube_037.materials.append(mat_ground_floor_door_002)
me_cube_037.materials.append(mat_ground_floor_window_002)
me_cube_037.materials.append(mat_colums_002)
me_cube_037.materials.append(mat_laders_002)
me_cube_037.materials.append(mat_1st_floor_bottom_002)
me_cube_037.materials.append(mat_1st_floor_hole_002)
me_cube_037.materials.append(mat_1st_floor_door_002)
me_cube_037.materials.append(mat_window_002)
me_cube_037.materials.append(mat_bottom_door_frame_002)
me_cube_037.materials.append(mat_1st_floor_door_frame_002)
me_cube_037.materials.append(mat_2nd_floor_bottom_002)
me_cube_037.materials.append(mat_2nd_floor_hole_002)
me_cube_037.materials.append(mat_2nd_floor_window_002)
me_cube_037.materials.append(mat_2nd_floor_win_frame_002)
me_cube_037.materials.append(mat_bottom_floor_wind_frame_002)
me_cube_037.materials.append(mat_2nd_floor_door_002)
me_cube_037.materials.append(mat_2nd_floor_door_frame_002)
me_cube_037.materials.append(mat_2nd_floor_002)
me_cube_037.materials.append(mat_roof_005)
me_cube_037.materials.append(mat_upper_floor)
me_cube_037.materials.append(mat_upper_floor_door)
me_cube_037.materials.append(mat_upper_floor_door_frame)
me_cube_037.materials.append(mat_window_frame_002)
me_cube_037.materials.append(mat_roof_004)
me_cube_037.materials.append(mat_stairs)
me_cube_037.materials.append(mat_bottom_base)
me_cube_037.materials.append(mat_wind)
me_cube_037.materials.append(mat_wind_frame)
me_cube_037.materials.append(mat_building)
me_cube_037.materials.append(mat_roof_roof)
me_cube_037.materials.append(mat_doors_frame)
me_cube_037.materials.append(mat_doorss)
me_cube_037.materials.append(mat_broken_floor)
me_cube_037.materials.append(mat_material)
me_cube_037.materials.append(mat_bottom)
me_cube_037.materials.append(mat_bottom_stairs)
me_cube_037.materials.append(mat_ground_floor)
me_cube_037.materials.append(mat_ground_floor_door)
me_cube_037.materials.append(mat_ground_floor_window)
me_cube_037.materials.append(mat_colums)
me_cube_037.materials.append(mat_laders)
me_cube_037.materials.append(mat_1st_floor_bottom)
me_cube_037.materials.append(mat_1st_floor_hole)
me_cube_037.materials.append(mat_1st_floor_door)
me_cube_037.materials.append(mat_1st_floor)
me_cube_037.materials.append(mat_bottom_door_frame)
me_cube_037.materials.append(mat_1st_floor_door_frame)
me_cube_037.materials.append(mat_2nd_floor_bottom)
me_cube_037.materials.append(mat_2nd_floor_hole)
me_cube_037.materials.append(mat_2nd_floor_window)
me_cube_037.materials.append(mat_2nd_floor_win_frame)
me_cube_037.materials.append(mat_bottom_floor_wind_frame)
me_cube_037.materials.append(mat_2nd_floor_door)
me_cube_037.materials.append(mat_2nd_floor_door_frame)
me_cube_037.materials.append(mat_2nd_floor)
me_cube_037.materials.append(mat_roof)
me_cube_037.use_remesh_fix_poles = True
me_cube_037.use_remesh_preserve_attributes = False
me_cube_037.update()

# ---- objects
ob_cube_037 = bpy.data.objects.new('Cube.037', me_cube_037)

# ---- transforms, parenting, visibility, modifiers, constraints
ob_cube_037.location = (9.313e-10, 0.0, 0.0)
ob_cube_037.scale = (4.805, 2.631, 2.631)
_m = ob_cube_037.modifiers.new('Mirror', 'MIRROR')

# ---- collection membership
col_collection.objects.link(ob_cube_037)

# ---- scene / render settings (as saved in the file)
scene.frame_start = 1; scene.frame_end = 250; scene.frame_set(3)
scene.render.engine = 'BLENDER_EEVEE_NEXT'
scene.cycles.use_denoising = False
scene.cycles.samples = 128
scene.cycles.sampling_pattern = 'TABULATED_SOBOL'
scene.cycles.use_adaptive_sampling = False
scene.cycles.use_light_tree = False
scene.view_settings.view_transform = 'Filmic'
bpy.context.view_layer.update()

# ---- added for rendering (the .blend has no active camera and no usable light): camera, sun
cam_auto = bpy.data.cameras.new('AutoCamera')
cam_auto.lens = 50.0
cam_auto.sensor_width = 36.0
cam_auto.clip_end = 1000.0
ob_auto_camera = bpy.data.objects.new('AutoCamera', cam_auto)
scene.collection.objects.link(ob_auto_camera)
ob_auto_camera.location = (20.6503, -28.9578, 20.297)
ob_auto_camera.rotation_euler = (1.09748, -7.21219e-08, 0.694738)
scene.camera = ob_auto_camera
light_auto_sun = bpy.data.lights.new('AutoSun', 'SUN')
light_auto_sun.energy = 3.0
light_auto_sun.angle = 0.0523599
ob_auto_sun = bpy.data.objects.new('AutoSun', light_auto_sun)
scene.collection.objects.link(ob_auto_sun)
ob_auto_sun.rotation_euler = (0.872665, 0.174533, 0.523599)
bpy.context.view_layer.update()
